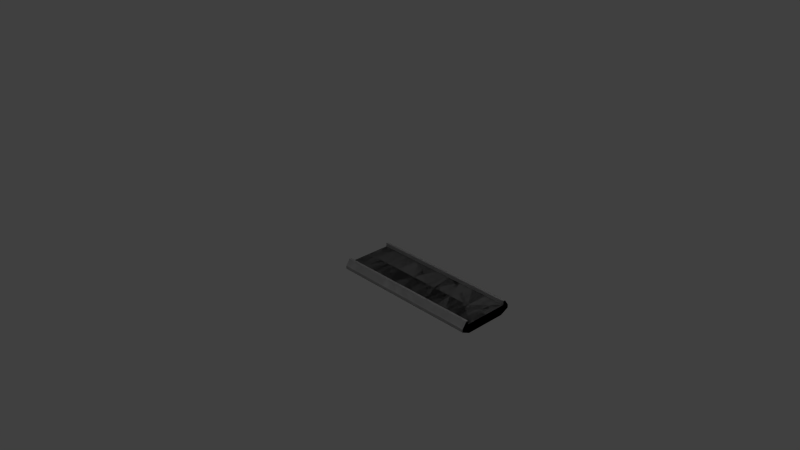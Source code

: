 # Source: road_str1.blend  (saved by Blender 2.76.0; exported with 4.5.12 LTS)
import bpy
from mathutils import Matrix  # noqa: F401  (used for matrix-valued properties, if any)

bpy.ops.wm.read_factory_settings(use_empty=True)
scene = bpy.context.scene
scene.name = 'Scene'

# ---- collections
col_collection_1 = bpy.data.collections.new('Collection 1'); scene.collection.children.link(col_collection_1)

# ---- materials (node trees are filled in below, after node groups)
mat_wall_material = bpy.data.materials.new('Wall Material')
mat_wall_material.alpha_threshold = 0.0
mat_wall_material.use_transparent_shadow = False
mat_wall_material.roughness = 0.5
mat_wall_material.line_color = (0.0, 0.0, 0.0, 1.0)
mat_road_material = bpy.data.materials.new('Road Material')
mat_road_material.alpha_threshold = 0.0
mat_road_material.use_transparent_shadow = False
mat_road_material.diffuse_color = (0.2251, 0.2251, 0.2251, 1.0)
mat_road_material.roughness = 0.5

# ---- material node trees

# ---- world
world_world = bpy.data.worlds.new('World'); scene.world = world_world
world_world.color = (0.05088, 0.05088, 0.05088)
world_world.use_sun_shadow = False
world_world.sun_shadow_jitter_overblur = 0.0
world_world.cycles.sampling_method = 'MANUAL'
world_world.cycles.sample_map_resolution = 256

# ---- cameras
cam_camera = bpy.data.cameras.new('Camera')
cam_camera.clip_end = 100.0
cam_camera.lens = 35.0
cam_camera.sensor_width = 32.0
cam_camera.sensor_height = 18.0
cam_camera.ortho_scale = 7.314
cam_camera.dof.focus_distance = 0.0
cam_camera.dof.aperture_fstop = 128.0

# ---- lights
light_lamp = bpy.data.lights.new('Lamp', 'POINT')
light_lamp.transmission_factor = 0.0
light_lamp.cutoff_distance = 30.0
light_lamp.energy = 100.0
light_lamp.shadow_buffer_clip_start = 1.001
light_lamp.shadow_soft_size = 0.1
light_lamp.shadow_maximum_resolution = 0.006
light_lamp.use_absolute_resolution = True
light_lamp.cycles.use_multiple_importance_sampling = False

# ---- meshes
me_cube = bpy.data.meshes.new('Cube')
me_cube.from_pydata([(0.0, -1.311e-08, -0.3), (0.0, 1.311e-08, 0.3), (0.0, 0.0, 0.0), (0.05, 1.311e-08, 0.3), (0.05, -1.311e-08, -0.3), (0.05, 0.0, 0.0), (0.1, 0.0, 0.0), (0.1, -1.311e-08, -0.3), (0.1, 1.311e-08, 0.3), (0.15, -1.311e-08, -0.3), (0.15, 1.311e-08, 0.3), (0.15, 0.0, 0.0), (0.2, 0.0, 0.0), (0.2, 1.311e-08, 0.3), (0.2, -1.311e-08, -0.3), (0.25, 0.0, 0.0), (0.25, -1.311e-08, -0.3), (0.25, 1.311e-08, 0.3), (0.3, 1.311e-08, 0.3), (0.3, -1.311e-08, -0.3), (0.3, 0.0, 0.0), (0.35, -1.311e-08, -0.3), (0.35, 1.311e-08, 0.3), (0.35, 0.0, 0.0), (0.4, -1.311e-08, -0.3), (0.4, 1.311e-08, 0.3), (0.4, 0.0, 0.0), (0.45, -1.311e-08, -0.3), (0.45, 1.311e-08, 0.3), (0.45, 0.0, 0.0), (0.5, 1.311e-08, 0.3), (0.5, -1.311e-08, -0.3), (0.5, 0.0, 0.0), (0.55, 0.0, 0.0), (0.55, -1.311e-08, -0.3), (0.55, 1.311e-08, 0.3), (0.6, -1.311e-08, -0.3), (0.6, 1.311e-08, 0.3), (0.6, 0.0, 0.0), (0.65, 0.0, 0.0), (0.65, -1.311e-08, -0.3), (0.65, 1.311e-08, 0.3), (0.7, 0.0, 0.0), (0.7, -1.311e-08, -0.3), (0.7, 1.311e-08, 0.3), (0.75, 0.0, 0.0), (0.75, 1.311e-08, 0.3), (0.75, -1.311e-08, -0.3), (0.8, 0.0, 0.0), (0.8, -1.311e-08, -0.3), (0.8, 1.311e-08, 0.3), (0.85, 1.311e-08, 0.3), (0.85, -1.311e-08, -0.3), (0.85, 0.0, 0.0), (0.9, 1.311e-08, 0.3), (0.9, -1.311e-08, -0.3), (0.9, 0.0, 0.0), (0.95, 0.0, 0.0), (0.95, -1.311e-08, -0.3), (0.95, 1.311e-08, 0.3), (1.0, 1.311e-08, 0.3), (1.0, -1.311e-08, -0.3), (1.0, 0.0, 0.0), (1.05, 0.0, 0.0), (1.05, 1.311e-08, 0.3), (1.05, -1.311e-08, -0.3), (1.1, -1.311e-08, -0.3), (1.1, 1.311e-08, 0.3), (1.1, 0.0, 0.0), (1.15, 1.311e-08, 0.3), (1.15, -1.311e-08, -0.3), (1.15, 0.0, 0.0), (1.2, 0.0, 0.0), (1.2, -1.311e-08, -0.3), (1.2, 1.311e-08, 0.3), (1.25, -1.311e-08, -0.3), (1.25, 1.311e-08, 0.3), (1.25, 0.0, 0.0), (1.3, 1.311e-08, 0.3), (1.3, -1.311e-08, -0.3), (1.3, 0.0, 0.0), (1.35, 1.311e-08, 0.3), (1.35, -1.311e-08, -0.3), (1.35, 0.0, 0.0), (1.4, 0.0, 0.0), (1.4, 1.311e-08, 0.3), (1.4, -1.311e-08, -0.3), (1.45, 0.0, 0.0), (1.45, -1.311e-08, -0.3), (1.45, 1.311e-08, 0.3), (1.5, -1.311e-08, -0.3), (1.5, 1.311e-08, 0.3), (1.5, 0.0, 0.0), (1.55, 0.0, 0.0), (1.55, 1.311e-08, 0.3), (1.55, -1.311e-08, -0.3), (1.6, 0.0, 0.0), (1.6, 1.311e-08, 0.3), (1.6, -1.311e-08, -0.3), (1.65, -1.311e-08, -0.3), (1.65, 1.311e-08, 0.3), (1.65, 0.0, 0.0), (1.7, 0.0, 0.0), (1.7, 1.311e-08, 0.3), (1.7, -1.311e-08, -0.3), (1.75, 1.311e-08, 0.3), (1.75, -1.311e-08, -0.3), (1.75, 0.0, 0.0), (1.8, 1.311e-08, 0.3), (1.8, -1.311e-08, -0.3), (1.8, 0.0, 0.0), (1.85, 1.311e-08, 0.3), (1.85, -1.311e-08, -0.3), (1.85, 0.0, 0.0), (1.9, 0.0, 0.0), (1.9, -1.311e-08, -0.3), (1.9, 1.311e-08, 0.3), (1.95, -1.311e-08, -0.3), (1.95, 1.311e-08, 0.3), (1.95, 0.0, 0.0), (2.0, 0.0, 0.0), (2.0, 1.311e-08, 0.3), (2.0, -1.311e-08, -0.3), (0.0, -0.1252, -0.2727), (0.0, -0.06982, -0.3862), (0.0, -0.02796, -0.3862), (0.0, 0.05, -0.33), (0.0, 0.05, -0.3), (0.0, -1.311e-08, -0.3), (0.0, -0.1252, 5.472e-09), (0.0, -0.1252, 0.2727), (0.0, -0.06982, 0.3862), (0.0, -0.02796, 0.3862), (0.0, 0.05, 0.33), (0.0, 0.05, 0.3), (0.0, 1.311e-08, 0.3), (0.0, 0.0, 0.0), (0.05, 1.311e-08, 0.3), (0.05, -0.02796, 0.3862), (0.05, -0.1252, 0.2727), (0.05, -0.1252, 5.472e-09), (0.05, -0.02796, -0.3862), (0.05, -0.1252, -0.2727), (0.05, -0.06982, -0.3862), (0.05, 0.05, -0.33), (0.05, 0.05, -0.3), (0.05, -1.311e-08, -0.3), (0.05, -0.06982, 0.3862), (0.05, 0.05, 0.33), (0.05, 0.05, 0.3), (0.1, 0.05, 0.33), (0.1, -0.06982, 0.3862), (0.1, -0.1252, 5.472e-09), (0.1, 0.05, -0.3), (0.1, -0.06982, -0.3862), (0.1, -0.1252, -0.2727), (0.1, -0.02796, -0.3862), (0.1, 0.05, -0.33), (0.1, -1.311e-08, -0.3), (0.1, -0.1252, 0.2727), (0.1, -0.02796, 0.3862), (0.1, 0.05, 0.3), (0.1, 1.311e-08, 0.3), (0.15, 0.05, 0.3), (0.15, -0.1252, 0.2727), (0.15, -0.1252, 5.472e-09), (0.15, -1.311e-08, -0.3), (0.15, 0.05, -0.33), (0.15, -0.06982, -0.3862), (0.15, -0.1252, -0.2727), (0.15, -0.02796, -0.3862), (0.15, 0.05, -0.3), (0.15, -0.06982, 0.3862), (0.15, -0.02796, 0.3862), (0.15, 0.05, 0.33), (0.15, 1.311e-08, 0.3), (0.2, 1.311e-08, 0.3), (0.2, -0.02796, 0.3862), (0.2, -0.06982, 0.3862), (0.2, -0.1252, 0.2727), (0.2, -1.311e-08, -0.3), (0.2, -0.06982, -0.3862), (0.2, -0.1252, -0.2727), (0.2, -0.02796, -0.3862), (0.2, 0.05, -0.33), (0.2, 0.05, -0.3), (0.2, -0.1252, 5.472e-09), (0.2, 0.05, 0.33), (0.2, 0.05, 0.3), (0.25, -0.02796, 0.3862), (0.25, -0.1252, 0.2727), (0.25, -0.1252, 5.472e-09), (0.25, -1.311e-08, -0.3), (0.25, 0.05, -0.3), (0.25, 0.05, -0.33), (0.25, -0.1252, -0.2727), (0.25, -0.06982, -0.3862), (0.25, -0.02796, -0.3862), (0.25, -0.06982, 0.3862), (0.25, 0.05, 0.33), (0.25, 0.05, 0.3), (0.25, 1.311e-08, 0.3), (0.3, 1.311e-08, 0.3), (0.3, 0.05, 0.3), (0.3, 0.05, 0.33), (0.3, -0.06982, 0.3862), (0.3, -0.1252, 0.2727), (0.3, -0.1252, 5.472e-09), (0.3, 0.05, -0.3), (0.3, -0.02796, -0.3862), (0.3, -0.1252, -0.2727), (0.3, -0.06982, -0.3862), (0.3, 0.05, -0.33), (0.3, -1.311e-08, -0.3), (0.3, -0.02796, 0.3862), (0.35, 0.05, 0.3), (0.35, 0.05, 0.33), (0.35, -0.06982, -0.3862), (0.35, -0.1252, -0.2727), (0.35, -0.02796, -0.3862), (0.35, 0.05, -0.33), (0.35, 0.05, -0.3), (0.35, -1.311e-08, -0.3), (0.35, -0.1252, 5.472e-09), (0.35, -0.1252, 0.2727), (0.35, -0.06982, 0.3862), (0.35, -0.02796, 0.3862), (0.35, 1.311e-08, 0.3), (0.4, -0.1252, 5.472e-09), (0.4, 0.05, -0.3), (0.4, 0.05, -0.33), (0.4, -0.06982, -0.3862), (0.4, -0.1252, -0.2727), (0.4, -0.02796, -0.3862), (0.4, -1.311e-08, -0.3), (0.4, -0.1252, 0.2727), (0.4, -0.06982, 0.3862), (0.4, -0.02796, 0.3862), (0.4, 0.05, 0.33), (0.4, 0.05, 0.3), (0.4, 1.311e-08, 0.3), (0.45, -0.02796, 0.3862), (0.45, -0.06982, 0.3862), (0.45, -0.1252, 0.2727), (0.45, -1.311e-08, -0.3), (0.45, 0.05, -0.33), (0.45, -0.02796, -0.3862), (0.45, -0.06982, -0.3862), (0.45, -0.1252, -0.2727), (0.45, 0.05, -0.3), (0.45, -0.1252, 5.472e-09), (0.45, 0.05, 0.33), (0.45, 0.05, 0.3), (0.45, 1.311e-08, 0.3), (0.5, 1.311e-08, 0.3), (0.5, 0.05, 0.33), (0.5, -0.1252, 0.2727), (0.5, -0.06982, -0.3862), (0.5, -0.1252, -0.2727), (0.5, -0.02796, -0.3862), (0.5, 0.05, -0.33), (0.5, 0.05, -0.3), (0.5, -1.311e-08, -0.3), (0.5, -0.1252, 5.472e-09), (0.5, -0.06982, 0.3862), (0.5, -0.02796, 0.3862), (0.5, 0.05, 0.3), (0.55, -0.1252, 0.2727), (0.55, 0.05, -0.3), (0.55, -0.02796, -0.3862), (0.55, -0.06982, -0.3862), (0.55, -0.1252, -0.2727), (0.55, 0.05, -0.33), (0.55, -1.311e-08, -0.3), (0.55, -0.1252, 5.472e-09), (0.55, -0.06982, 0.3862), (0.55, -0.02796, 0.3862), (0.55, 0.05, 0.33), (0.55, 0.05, 0.3), (0.55, 1.311e-08, 0.3), (0.6, 0.05, 0.33), (0.6, -0.1252, 0.2727), (0.6, -1.311e-08, -0.3), (0.6, -0.02796, -0.3862), (0.6, -0.06982, -0.3862), (0.6, -0.1252, -0.2727), (0.6, 0.05, -0.33), (0.6, 0.05, -0.3), (0.6, -0.1252, 5.472e-09), (0.6, -0.06982, 0.3862), (0.6, -0.02796, 0.3862), (0.6, 0.05, 0.3), (0.6, 1.311e-08, 0.3), (0.65, 0.05, 0.3), (0.65, 0.05, 0.33), (0.65, -0.06982, 0.3862), (0.65, -1.311e-08, -0.3), (0.65, 0.05, -0.3), (0.65, 0.05, -0.33), (0.65, -0.02796, -0.3862), (0.65, -0.1252, -0.2727), (0.65, -0.06982, -0.3862), (0.65, -0.1252, 5.472e-09), (0.65, -0.1252, 0.2727), (0.65, -0.02796, 0.3862), (0.65, 1.311e-08, 0.3), (0.7, 0.05, 0.3), (0.7, -0.02796, 0.3862), (0.7, -0.1252, 5.472e-09), (0.7, -0.1252, -0.2727), (0.7, -0.06982, -0.3862), (0.7, -0.02796, -0.3862), (0.7, 0.05, -0.33), (0.7, 0.05, -0.3), (0.7, -1.311e-08, -0.3), (0.7, -0.1252, 0.2727), (0.7, -0.06982, 0.3862), (0.7, 0.05, 0.33), (0.7, 1.311e-08, 0.3), (0.75, 1.311e-08, 0.3), (0.75, 0.05, 0.3), (0.75, 0.05, 0.33), (0.75, -0.02796, 0.3862), (0.75, -0.1252, 5.472e-09), (0.75, 0.05, -0.33), (0.75, -0.02796, -0.3862), (0.75, -0.1252, -0.2727), (0.75, -0.06982, -0.3862), (0.75, 0.05, -0.3), (0.75, -1.311e-08, -0.3), (0.75, -0.1252, 0.2727), (0.75, -0.06982, 0.3862), (0.8, 0.05, 0.33), (0.8, -0.1252, 5.472e-09), (0.8, 0.05, -0.3), (0.8, -0.02796, -0.3862), (0.8, -0.06982, -0.3862), (0.8, -0.1252, -0.2727), (0.8, 0.05, -0.33), (0.8, -1.311e-08, -0.3), (0.8, -0.1252, 0.2727), (0.8, -0.06982, 0.3862), (0.8, -0.02796, 0.3862), (0.8, 0.05, 0.3), (0.8, 1.311e-08, 0.3), (0.85, 1.311e-08, 0.3), (0.85, 0.05, 0.3), (0.85, -0.02796, 0.3862), (0.85, -0.06982, 0.3862), (0.85, 0.05, -0.3), (0.85, -0.06982, -0.3862), (0.85, -0.1252, -0.2727), (0.85, -0.02796, -0.3862), (0.85, 0.05, -0.33), (0.85, -1.311e-08, -0.3), (0.85, -0.1252, 5.472e-09), (0.85, -0.1252, 0.2727), (0.85, 0.05, 0.33), (0.9, 1.311e-08, 0.3), (0.9, 0.05, 0.3), (0.9, -0.02796, 0.3862), (0.9, -0.06982, 0.3862), (0.9, -0.1252, 0.2727), (0.9, -1.311e-08, -0.3), (0.9, 0.05, -0.3), (0.9, -0.02796, -0.3862), (0.9, -0.1252, -0.2727), (0.9, -0.06982, -0.3862), (0.9, 0.05, -0.33), (0.9, -0.1252, 5.472e-09), (0.9, 0.05, 0.33), (0.95, 0.05, 0.33), (0.95, -0.06982, 0.3862), (0.95, -0.1252, 5.472e-09), (0.95, 0.05, -0.33), (0.95, -0.02796, -0.3862), (0.95, -0.1252, -0.2727), (0.95, -0.06982, -0.3862), (0.95, 0.05, -0.3), (0.95, -1.311e-08, -0.3), (0.95, -0.1252, 0.2727), (0.95, -0.02796, 0.3862), (0.95, 0.05, 0.3), (0.95, 1.311e-08, 0.3), (1.0, 1.311e-08, 0.3), (1.0, 0.05, 0.3), (1.0, -0.1252, 5.472e-09), (1.0, 0.05, -0.3), (1.0, -0.02796, -0.3862), (1.0, -0.06982, -0.3862), (1.0, -0.1252, -0.2727), (1.0, 0.05, -0.33), (1.0, -1.311e-08, -0.3), (1.0, -0.1252, 0.2727), (1.0, -0.06982, 0.3862), (1.0, -0.02796, 0.3862), (1.0, 0.05, 0.33), (1.05, 1.311e-08, 0.3), (1.05, -0.06982, 0.3862), (1.05, -0.1252, 0.2727), (1.05, -0.1252, 5.472e-09), (1.05, -1.311e-08, -0.3), (1.05, -0.02796, -0.3862), (1.05, -0.06982, -0.3862), (1.05, -0.1252, -0.2727), (1.05, 0.05, -0.33), (1.05, 0.05, -0.3), (1.05, -0.02796, 0.3862), (1.05, 0.05, 0.33), (1.05, 0.05, 0.3), (1.1, 0.05, 0.3), (1.1, 0.05, 0.33), (1.1, -0.02796, 0.3862), (1.1, -0.1252, 0.2727), (1.1, -0.1252, -0.2727), (1.1, -0.06982, -0.3862), (1.1, -0.02796, -0.3862), (1.1, 0.05, -0.33), (1.1, 0.05, -0.3), (1.1, -1.311e-08, -0.3), (1.1, -0.1252, 5.472e-09), (1.1, -0.06982, 0.3862), (1.1, 1.311e-08, 0.3), (1.15, 1.311e-08, 0.3), (1.15, 0.05, 0.3), (1.15, 0.05, 0.33), (1.15, -0.06982, 0.3862), (1.15, -1.311e-08, -0.3), (1.15, 0.05, -0.3), (1.15, 0.05, -0.33), (1.15, -0.1252, -0.2727), (1.15, -0.06982, -0.3862), (1.15, -0.02796, -0.3862), (1.15, -0.1252, 5.472e-09), (1.15, -0.1252, 0.2727), (1.15, -0.02796, 0.3862), (1.2, -0.06982, 0.3862), (1.2, -0.1252, 5.472e-09), (1.2, -0.06982, -0.3862), (1.2, -0.1252, -0.2727), (1.2, -0.02796, -0.3862), (1.2, 0.05, -0.33), (1.2, 0.05, -0.3), (1.2, -1.311e-08, -0.3), (1.2, -0.1252, 0.2727), (1.2, -0.02796, 0.3862), (1.2, 0.05, 0.33), (1.2, 0.05, 0.3), (1.2, 1.311e-08, 0.3), (1.25, 0.05, -0.33), (1.25, -0.1252, -0.2727), (1.25, -0.06982, -0.3862), (1.25, -0.02796, -0.3862), (1.25, 0.05, -0.3), (1.25, -1.311e-08, -0.3), (1.25, -0.1252, 5.472e-09), (1.25, -0.1252, 0.2727), (1.25, -0.06982, 0.3862), (1.25, -0.02796, 0.3862), (1.25, 0.05, 0.33), (1.25, 0.05, 0.3), (1.25, 1.311e-08, 0.3), (1.3, 1.311e-08, 0.3), (1.3, 0.05, 0.3), (1.3, -0.1252, 0.2727), (1.3, -1.311e-08, -0.3), (1.3, 0.05, -0.33), (1.3, -0.06982, -0.3862), (1.3, -0.1252, -0.2727), (1.3, -0.02796, -0.3862), (1.3, 0.05, -0.3), (1.3, -0.1252, 5.472e-09), (1.3, -0.06982, 0.3862), (1.3, -0.02796, 0.3862), (1.3, 0.05, 0.33), (1.35, 1.311e-08, 0.3), (1.35, -0.02796, 0.3862), (1.35, -0.06982, 0.3862), (1.35, -1.311e-08, -0.3), (1.35, -0.1252, -0.2727), (1.35, -0.06982, -0.3862), (1.35, -0.02796, -0.3862), (1.35, 0.05, -0.33), (1.35, 0.05, -0.3), (1.35, -0.1252, 5.472e-09), (1.35, -0.1252, 0.2727), (1.35, 0.05, 0.33), (1.35, 0.05, 0.3), (1.4, 1.311e-08, 0.3), (1.4, 0.05, 0.33), (1.4, -0.06982, 0.3862), (1.4, -0.1252, 5.472e-09), (1.4, -1.311e-08, -0.3), (1.4, -0.06982, -0.3862), (1.4, -0.1252, -0.2727), (1.4, -0.02796, -0.3862), (1.4, 0.05, -0.33), (1.4, 0.05, -0.3), (1.4, -0.1252, 0.2727), (1.4, -0.02796, 0.3862), (1.4, 0.05, 0.3), (1.45, 0.05, 0.3), (1.45, -0.1252, 5.472e-09), (1.45, -1.311e-08, -0.3), (1.45, 0.05, -0.3), (1.45, -0.06982, -0.3862), (1.45, -0.1252, -0.2727), (1.45, -0.02796, -0.3862), (1.45, 0.05, -0.33), (1.45, -0.1252, 0.2727), (1.45, -0.06982, 0.3862), (1.45, -0.02796, 0.3862), (1.45, 0.05, 0.33), (1.45, 1.311e-08, 0.3), (1.5, 0.05, 0.3), (1.5, -0.02796, 0.3862), (1.5, -0.06982, 0.3862), (1.5, -1.311e-08, -0.3), (1.5, 0.05, -0.3), (1.5, 0.05, -0.33), (1.5, -0.06982, -0.3862), (1.5, -0.1252, -0.2727), (1.5, -0.02796, -0.3862), (1.5, -0.1252, 5.472e-09), (1.5, -0.1252, 0.2727), (1.5, 0.05, 0.33), (1.5, 1.311e-08, 0.3), (1.55, 1.311e-08, 0.3), (1.55, -0.06982, 0.3862), (1.55, -0.1252, 0.2727), (1.55, -0.1252, 5.472e-09), (1.55, -1.311e-08, -0.3), (1.55, 0.05, -0.3), (1.55, -0.02796, -0.3862), (1.55, -0.1252, -0.2727), (1.55, -0.06982, -0.3862), (1.55, 0.05, -0.33), (1.55, -0.02796, 0.3862), (1.55, 0.05, 0.33), (1.55, 0.05, 0.3), (1.6, 1.311e-08, 0.3), (1.6, 0.05, 0.33), (1.6, -0.02796, 0.3862), (1.6, -0.06982, 0.3862), (1.6, -0.1252, 0.2727), (1.6, 0.05, -0.3), (1.6, -0.1252, -0.2727), (1.6, -0.06982, -0.3862), (1.6, -0.02796, -0.3862), (1.6, 0.05, -0.33), (1.6, -1.311e-08, -0.3), (1.6, -0.1252, 5.472e-09), (1.6, 0.05, 0.3), (1.65, -0.02796, 0.3862), (1.65, -0.1252, 5.472e-09), (1.65, 0.05, -0.3), (1.65, -0.06982, -0.3862), (1.65, -0.1252, -0.2727), (1.65, -0.02796, -0.3862), (1.65, 0.05, -0.33), (1.65, -1.311e-08, -0.3), (1.65, -0.1252, 0.2727), (1.65, -0.06982, 0.3862), (1.65, 0.05, 0.33), (1.65, 0.05, 0.3), (1.65, 1.311e-08, 0.3), (1.7, 1.311e-08, 0.3), (1.7, 0.05, 0.3), (1.7, 0.05, 0.33), (1.7, -0.02796, 0.3862), (1.7, -0.06982, 0.3862), (1.7, -1.311e-08, -0.3), (1.7, 0.05, -0.3), (1.7, 0.05, -0.33), (1.7, -0.02796, -0.3862), (1.7, -0.1252, -0.2727), (1.7, -0.06982, -0.3862), (1.7, -0.1252, 5.472e-09), (1.7, -0.1252, 0.2727), (1.75, 1.311e-08, 0.3), (1.75, 0.05, 0.33), (1.75, -0.02796, 0.3862), (1.75, -0.06982, 0.3862), (1.75, 0.05, -0.3), (1.75, -0.02796, -0.3862), (1.75, -0.1252, -0.2727), (1.75, -0.06982, -0.3862), (1.75, 0.05, -0.33), (1.75, -1.311e-08, -0.3), (1.75, -0.1252, 5.472e-09), (1.75, -0.1252, 0.2727), (1.75, 0.05, 0.3), (1.8, 1.311e-08, 0.3), (1.8, 0.05, 0.3), (1.8, 0.05, 0.33), (1.8, -0.02796, 0.3862), (1.8, -0.06982, 0.3862), (1.8, -0.1252, 0.2727), (1.8, -1.311e-08, -0.3), (1.8, 0.05, -0.3), (1.8, -0.06982, -0.3862), (1.8, -0.1252, -0.2727), (1.8, -0.02796, -0.3862), (1.8, 0.05, -0.33), (1.8, -0.1252, 5.472e-09), (1.85, 1.311e-08, 0.3), (1.85, 0.05, 0.33), (1.85, -0.02796, 0.3862), (1.85, -1.311e-08, -0.3), (1.85, 0.05, -0.3), (1.85, 0.05, -0.33), (1.85, -0.02796, -0.3862), (1.85, -0.06982, -0.3862), (1.85, -0.1252, -0.2727), (1.85, -0.1252, 5.472e-09), (1.85, -0.1252, 0.2727), (1.85, -0.06982, 0.3862), (1.85, 0.05, 0.3), (1.9, 0.05, 0.3), (1.9, -1.311e-08, -0.3), (1.9, 0.05, -0.33), (1.9, -0.1252, -0.2727), (1.9, -0.06982, -0.3862), (1.9, -0.02796, -0.3862), (1.9, 0.05, -0.3), (1.9, -0.1252, 5.472e-09), (1.9, -0.1252, 0.2727), (1.9, -0.06982, 0.3862), (1.9, -0.02796, 0.3862), (1.9, 0.05, 0.33), (1.9, 1.311e-08, 0.3), (1.95, 0.05, 0.3), (1.95, 0.05, 0.33), (1.95, -0.1252, 0.2727), (1.95, -0.02796, -0.3862), (1.95, -0.1252, -0.2727), (1.95, -0.06982, -0.3862), (1.95, 0.05, -0.33), (1.95, 0.05, -0.3), (1.95, -1.311e-08, -0.3), (1.95, -0.1252, 5.472e-09), (1.95, -0.06982, 0.3862), (1.95, -0.02796, 0.3862), (1.95, 1.311e-08, 0.3), (2.0, 0.0, 0.0), (2.0, 1.311e-08, 0.3), (2.0, 0.05, 0.3), (2.0, 0.05, 0.33), (2.0, -0.02796, 0.3862), (2.0, -0.06982, 0.3862), (2.0, -0.1252, 0.2727), (2.0, -0.1252, 5.472e-09), (2.0, -1.311e-08, -0.3), (2.0, 0.05, -0.3), (2.0, 0.05, -0.33), (2.0, -0.02796, -0.3862), (2.0, -0.06982, -0.3862), (2.0, -0.1252, -0.2727)], [], [(2, 1, 3, 5), (2, 5, 4, 0), (5, 3, 8, 6), (5, 6, 7, 4), (6, 8, 10, 11), (6, 11, 9, 7), (11, 10, 13, 12), (11, 12, 14, 9), (12, 13, 17, 15), (12, 15, 16, 14), (15, 17, 18, 20), (15, 20, 19, 16), (20, 18, 22, 23), (20, 23, 21, 19), (23, 22, 25, 26), (23, 26, 24, 21), (26, 25, 28, 29), (26, 29, 27, 24), (29, 28, 30, 32), (29, 32, 31, 27), (32, 30, 35, 33), (32, 33, 34, 31), (33, 35, 37, 38), (33, 38, 36, 34), (38, 37, 41, 39), (38, 39, 40, 36), (39, 41, 44, 42), (39, 42, 43, 40), (42, 44, 46, 45), (42, 45, 47, 43), (45, 46, 50, 48), (45, 48, 49, 47), (48, 50, 51, 53), (48, 53, 52, 49), (53, 51, 54, 56), (53, 56, 55, 52), (56, 54, 59, 57), (56, 57, 58, 55), (57, 59, 60, 62), (57, 62, 61, 58), (62, 60, 64, 63), (62, 63, 65, 61), (63, 64, 67, 68), (63, 68, 66, 65), (68, 67, 69, 71), (68, 71, 70, 66), (71, 69, 74, 72), (71, 72, 73, 70), (72, 74, 76, 77), (72, 77, 75, 73), (77, 76, 78, 80), (77, 80, 79, 75), (80, 78, 81, 83), (80, 83, 82, 79), (83, 81, 85, 84), (83, 84, 86, 82), (84, 85, 89, 87), (84, 87, 88, 86), (87, 89, 91, 92), (87, 92, 90, 88), (92, 91, 94, 93), (92, 93, 95, 90), (93, 94, 97, 96), (93, 96, 98, 95), (96, 97, 100, 101), (96, 101, 99, 98), (101, 100, 103, 102), (101, 102, 104, 99), (102, 103, 105, 107), (102, 107, 106, 104), (107, 105, 108, 110), (107, 110, 109, 106), (110, 108, 111, 113), (110, 113, 112, 109), (113, 111, 116, 114), (113, 114, 115, 112), (114, 116, 118, 119), (114, 119, 117, 115), (119, 118, 121, 120), (119, 120, 122, 117), (126, 144, 141, 125), (128, 146, 145, 127), (134, 133, 148, 149), (127, 145, 144, 126), (133, 132, 138, 148), (135, 134, 149, 137), (130, 129, 140, 139), (132, 131, 147, 138), (123, 142, 140, 129), (125, 141, 143, 124), (131, 130, 139, 147), (124, 143, 142, 123), (144, 157, 156, 141), (146, 158, 153, 145), (149, 148, 150, 161), (145, 153, 157, 144), (148, 138, 160, 150), (137, 149, 161, 162), (139, 140, 152, 159), (138, 147, 151, 160), (142, 155, 152, 140), (141, 156, 154, 143), (147, 139, 159, 151), (143, 154, 155, 142), (157, 167, 170, 156), (158, 166, 171, 153), (161, 150, 174, 163), (153, 171, 167, 157), (150, 160, 173, 174), (162, 161, 163, 175), (159, 152, 165, 164), (160, 151, 172, 173), (155, 169, 165, 152), (156, 170, 168, 154), (151, 159, 164, 172), (154, 168, 169, 155), (167, 184, 183, 170), (166, 180, 185, 171), (163, 174, 187, 188), (171, 185, 184, 167), (174, 173, 177, 187), (175, 163, 188, 176), (164, 165, 186, 179), (173, 172, 178, 177), (169, 182, 186, 165), (170, 183, 181, 168), (172, 164, 179, 178), (168, 181, 182, 169), (184, 194, 197, 183), (180, 192, 193, 185), (188, 187, 199, 200), (185, 193, 194, 184), (187, 177, 189, 199), (176, 188, 200, 201), (179, 186, 191, 190), (177, 178, 198, 189), (182, 195, 191, 186), (183, 197, 196, 181), (178, 179, 190, 198), (181, 196, 195, 182), (194, 212, 209, 197), (192, 213, 208, 193), (200, 199, 204, 203), (193, 208, 212, 194), (199, 189, 214, 204), (201, 200, 203, 202), (190, 191, 207, 206), (189, 198, 205, 214), (195, 210, 207, 191), (197, 209, 211, 196), (198, 190, 206, 205), (196, 211, 210, 195), (212, 220, 219, 209), (213, 222, 221, 208), (203, 204, 216, 215), (208, 221, 220, 212), (204, 214, 226, 216), (202, 203, 215, 227), (206, 207, 223, 224), (214, 205, 225, 226), (210, 218, 223, 207), (209, 219, 217, 211), (205, 206, 224, 225), (211, 217, 218, 210), (220, 230, 233, 219), (222, 234, 229, 221), (215, 216, 238, 239), (221, 229, 230, 220), (216, 226, 237, 238), (227, 215, 239, 240), (224, 223, 228, 235), (226, 225, 236, 237), (218, 232, 228, 223), (219, 233, 231, 217), (225, 224, 235, 236), (217, 231, 232, 218), (230, 245, 246, 233), (234, 244, 249, 229), (239, 238, 251, 252), (229, 249, 245, 230), (238, 237, 241, 251), (240, 239, 252, 253), (235, 228, 250, 243), (237, 236, 242, 241), (232, 248, 250, 228), (233, 246, 247, 231), (236, 235, 243, 242), (231, 247, 248, 232), (245, 260, 259, 246), (244, 262, 261, 249), (252, 251, 255, 266), (249, 261, 260, 245), (251, 241, 265, 255), (253, 252, 266, 254), (243, 250, 263, 256), (241, 242, 264, 265), (248, 258, 263, 250), (246, 259, 257, 247), (242, 243, 256, 264), (247, 257, 258, 248), (260, 272, 269, 259), (262, 273, 268, 261), (266, 255, 277, 278), (261, 268, 272, 260), (255, 265, 276, 277), (254, 266, 278, 279), (256, 263, 274, 267), (265, 264, 275, 276), (258, 271, 274, 263), (259, 269, 270, 257), (264, 256, 267, 275), (257, 270, 271, 258), (272, 286, 283, 269), (273, 282, 287, 268), (278, 277, 280, 291), (268, 287, 286, 272), (277, 276, 290, 280), (279, 278, 291, 292), (267, 274, 288, 281), (276, 275, 289, 290), (271, 285, 288, 274), (269, 283, 284, 270), (275, 267, 281, 289), (270, 284, 285, 271), (286, 298, 299, 283), (282, 296, 297, 287), (291, 280, 294, 293), (287, 297, 298, 286), (280, 290, 304, 294), (292, 291, 293, 305), (281, 288, 302, 303), (290, 289, 295, 304), (285, 300, 302, 288), (283, 299, 301, 284), (289, 281, 303, 295), (284, 301, 300, 285), (298, 312, 311, 299), (296, 314, 313, 297), (293, 294, 317, 306), (297, 313, 312, 298), (294, 304, 307, 317), (305, 293, 306, 318), (303, 302, 308, 315), (304, 295, 316, 307), (300, 309, 308, 302), (299, 311, 310, 301), (295, 303, 315, 316), (301, 310, 309, 300), (312, 324, 325, 311), (314, 329, 328, 313), (306, 317, 321, 320), (313, 328, 324, 312), (317, 307, 322, 321), (318, 306, 320, 319), (315, 308, 323, 330), (307, 316, 331, 322), (309, 326, 323, 308), (311, 325, 327, 310), (316, 315, 330, 331), (310, 327, 326, 309), (324, 338, 335, 325), (329, 339, 334, 328), (320, 321, 332, 343), (328, 334, 338, 324), (321, 322, 342, 332), (319, 320, 343, 344), (330, 323, 333, 340), (322, 331, 341, 342), (326, 337, 333, 323), (325, 335, 336, 327), (331, 330, 340, 341), (327, 336, 337, 326), (338, 353, 352, 335), (339, 354, 349, 334), (343, 332, 357, 346), (334, 349, 353, 338), (332, 342, 347, 357), (344, 343, 346, 345), (340, 333, 355, 356), (342, 341, 348, 347), (337, 351, 355, 333), (335, 352, 350, 336), (341, 340, 356, 348), (336, 350, 351, 337), (353, 368, 365, 352), (354, 363, 364, 349), (346, 357, 370, 359), (349, 364, 368, 353), (357, 347, 360, 370), (345, 346, 359, 358), (356, 355, 369, 362), (347, 348, 361, 360), (351, 366, 369, 355), (352, 365, 367, 350), (348, 356, 362, 361), (350, 367, 366, 351), (368, 374, 375, 365), (363, 379, 378, 364), (359, 370, 371, 382), (364, 378, 374, 368), (370, 360, 381, 371), (358, 359, 382, 383), (362, 369, 373, 380), (360, 361, 372, 381), (366, 376, 373, 369), (365, 375, 377, 367), (361, 362, 380, 372), (367, 377, 376, 366), (374, 391, 388, 375), (379, 392, 387, 378), (382, 371, 396, 385), (378, 387, 391, 374), (371, 381, 395, 396), (383, 382, 385, 384), (380, 373, 386, 393), (381, 372, 394, 395), (376, 390, 386, 373), (375, 388, 389, 377), (372, 380, 393, 394), (377, 389, 390, 376), (391, 405, 402, 388), (392, 401, 406, 387), (385, 396, 408, 409), (387, 406, 405, 391), (396, 395, 407, 408), (384, 385, 409, 397), (393, 386, 400, 399), (395, 394, 398, 407), (390, 404, 400, 386), (388, 402, 403, 389), (394, 393, 399, 398), (389, 403, 404, 390), (405, 417, 416, 402), (401, 419, 418, 406), (409, 408, 411, 410), (406, 418, 417, 405), (408, 407, 412, 411), (397, 409, 410, 422), (399, 400, 420, 413), (407, 398, 421, 412), (404, 414, 420, 400), (402, 416, 415, 403), (398, 399, 413, 421), (403, 415, 414, 404), (417, 429, 432, 416), (419, 427, 428, 418), (410, 411, 425, 424), (418, 428, 429, 417), (411, 412, 435, 425), (422, 410, 424, 423), (413, 420, 433, 434), (412, 421, 426, 435), (414, 430, 433, 420), (416, 432, 431, 415), (421, 413, 434, 426), (415, 431, 430, 414), (429, 441, 440, 432), (427, 443, 442, 428), (424, 425, 446, 447), (428, 442, 441, 429), (425, 435, 445, 446), (423, 424, 447, 448), (434, 433, 437, 444), (435, 426, 436, 445), (430, 439, 437, 433), (432, 440, 438, 431), (426, 434, 444, 436), (431, 438, 439, 430), (441, 449, 452, 440), (443, 454, 453, 442), (447, 446, 459, 460), (442, 453, 449, 441), (446, 445, 458, 459), (448, 447, 460, 461), (444, 437, 455, 456), (445, 436, 457, 458), (439, 450, 455, 437), (440, 452, 451, 438), (436, 444, 456, 457), (438, 451, 450, 439), (449, 466, 469, 452), (454, 465, 470, 453), (460, 459, 474, 463), (453, 470, 466, 449), (459, 458, 473, 474), (461, 460, 463, 462), (456, 455, 471, 464), (458, 457, 472, 473), (450, 468, 471, 455), (452, 469, 467, 451), (457, 456, 464, 472), (451, 467, 468, 450), (466, 482, 481, 469), (465, 478, 483, 470), (463, 474, 486, 487), (470, 483, 482, 466), (474, 473, 476, 486), (462, 463, 487, 475), (464, 471, 484, 485), (473, 472, 477, 476), (468, 479, 484, 471), (469, 481, 480, 467), (472, 464, 485, 477), (467, 480, 479, 468), (482, 496, 495, 481), (478, 492, 497, 483), (487, 486, 489, 500), (483, 497, 496, 482), (486, 476, 499, 489), (475, 487, 500, 488), (485, 484, 491, 498), (476, 477, 490, 499), (479, 494, 491, 484), (481, 495, 493, 480), (477, 485, 498, 490), (480, 493, 494, 479), (496, 508, 507, 495), (492, 503, 504, 497), (500, 489, 512, 501), (497, 504, 508, 496), (489, 499, 511, 512), (488, 500, 501, 513), (498, 491, 502, 509), (499, 490, 510, 511), (494, 506, 502, 491), (495, 507, 505, 493), (490, 498, 509, 510), (493, 505, 506, 494), (508, 519, 522, 507), (503, 517, 518, 504), (501, 512, 525, 514), (504, 518, 519, 508), (512, 511, 515, 525), (513, 501, 514, 526), (509, 502, 523, 524), (511, 510, 516, 515), (506, 521, 523, 502), (507, 522, 520, 505), (510, 509, 524, 516), (505, 520, 521, 506), (519, 536, 533, 522), (517, 531, 532, 518), (514, 525, 538, 539), (518, 532, 536, 519), (525, 515, 537, 538), (526, 514, 539, 527), (524, 523, 530, 529), (515, 516, 528, 537), (521, 534, 530, 523), (522, 533, 535, 520), (516, 524, 529, 528), (520, 535, 534, 521), (536, 549, 548, 533), (531, 550, 545, 532), (539, 538, 541, 552), (532, 545, 549, 536), (538, 537, 542, 541), (527, 539, 552, 540), (529, 530, 551, 544), (537, 528, 543, 542), (534, 546, 551, 530), (533, 548, 547, 535), (528, 529, 544, 543), (535, 547, 546, 534), (549, 559, 558, 548), (550, 560, 555, 545), (552, 541, 563, 564), (545, 555, 559, 549), (541, 542, 553, 563), (540, 552, 564, 565), (544, 551, 554, 561), (542, 543, 562, 553), (546, 557, 554, 551), (548, 558, 556, 547), (543, 544, 561, 562), (547, 556, 557, 546), (559, 573, 574, 558), (560, 571, 572, 555), (564, 563, 568, 567), (555, 572, 573, 559), (563, 553, 569, 568), (565, 564, 567, 566), (561, 554, 577, 578), (553, 562, 570, 569), (557, 575, 577, 554), (558, 574, 576, 556), (562, 561, 578, 570), (556, 576, 575, 557), (573, 587, 584, 574), (571, 588, 583, 572), (567, 568, 580, 591), (572, 583, 587, 573), (568, 569, 581, 580), (566, 567, 591, 579), (578, 577, 589, 590), (569, 570, 582, 581), (575, 585, 589, 577), (574, 584, 586, 576), (570, 578, 590, 582), (576, 586, 585, 575), (587, 603, 602, 584), (588, 598, 599, 583), (591, 580, 594, 593), (583, 599, 603, 587), (580, 581, 595, 594), (579, 591, 593, 592), (590, 589, 604, 597), (581, 582, 596, 595), (585, 601, 604, 589), (584, 602, 600, 586), (582, 590, 597, 596), (586, 600, 601, 585), (603, 610, 611, 602), (598, 608, 609, 599), (593, 594, 606, 617), (599, 609, 610, 603), (594, 595, 607, 606), (592, 593, 617, 605), (597, 604, 614, 615), (595, 596, 616, 607), (601, 613, 614, 604), (602, 611, 612, 600), (596, 597, 615, 616), (600, 612, 613, 601), (610, 620, 623, 611), (608, 619, 624, 609), (617, 606, 629, 618), (609, 624, 620, 610), (606, 607, 628, 629), (605, 617, 618, 630), (615, 614, 625, 626), (607, 616, 627, 628), (613, 621, 625, 614), (611, 623, 622, 612), (616, 615, 626, 627), (612, 622, 621, 613), (620, 637, 634, 623), (619, 639, 638, 624), (618, 629, 632, 631), (624, 638, 637, 620), (629, 628, 642, 632), (630, 618, 631, 643), (626, 625, 640, 633), (628, 627, 641, 642), (621, 635, 640, 625), (623, 634, 636, 622), (627, 626, 633, 641), (622, 636, 635, 621), (637, 654, 655, 634), (639, 652, 653, 638), (631, 632, 647, 646), (638, 653, 654, 637), (632, 642, 648, 647), (643, 631, 646, 645), (633, 640, 651, 650), (642, 641, 649, 648), (635, 657, 651, 640), (634, 655, 656, 636), (641, 633, 650, 649), (636, 656, 657, 635), (129, 130, 131, 132, 133, 134, 135, 136, 128, 127, 126, 125, 124, 123), (645, 646, 647, 648, 649, 650, 651, 657, 656, 655, 654, 653, 652, 644)])
me_cube.polygons.foreach_set('material_index', [1, 1, 1, 1, 1, 1, 1, 1, 1, 1, 1, 1, 1, 1, 1, 1, 1, 1, 1, 1, 1, 1, 1, 1, 1, 1, 1, 1, 1, 1, 1, 1, 1, 1, 1, 1, 1, 1, 1, 1, 1, 1, 1, 1, 1, 1, 1, 1, 1, 1, 1, 1, 1, 1, 1, 1, 1, 1, 1, 1, 1, 1, 1, 1, 1, 1, 1, 1, 1, 1, 1, 1, 1, 1, 1, 1, 1, 1, 1, 1, 0, 0, 0, 0, 0, 0, 0, 0, 0, 0, 0, 0, 0, 0, 0, 0, 0, 0, 0, 0, 0, 0, 0, 0, 0, 0, 0, 0, 0, 0, 0, 0, 0, 0, 0, 0, 0, 0, 0, 0, 0, 0, 0, 0, 0, 0, 0, 0, 0, 0, 0, 0, 0, 0, 0, 0, 0, 0, 0, 0, 0, 0, 0, 0, 0, 0, 0, 0, 0, 0, 0, 0, 0, 0, 0, 0, 0, 0, 0, 0, 0, 0, 0, 0, 0, 0, 0, 0, 0, 0, 0, 0, 0, 0, 0, 0, 0, 0, 0, 0, 0, 0, 0, 0, 0, 0, 0, 0, 0, 0, 0, 0, 0, 0, 0, 0, 0, 0, 0, 0, 0, 0, 0, 0, 0, 0, 0, 0, 0, 0, 0, 0, 0, 0, 0, 0, 0, 0, 0, 0, 0, 0, 0, 0, 0, 0, 0, 0, 0, 0, 0, 0, 0, 0, 0, 0, 0, 0, 0, 0, 0, 0, 0, 0, 0, 0, 0, 0, 0, 0, 0, 0, 0, 0, 0, 0, 0, 0, 0, 0, 0, 0, 0, 0, 0, 0, 0, 0, 0, 0, 0, 0, 0, 0, 0, 0, 0, 0, 0, 0, 0, 0, 0, 0, 0, 0, 0, 0, 0, 0, 0, 0, 0, 0, 0, 0, 0, 0, 0, 0, 0, 0, 0, 0, 0, 0, 0, 0, 0, 0, 0, 0, 0, 0, 0, 0, 0, 0, 0, 0, 0, 0, 0, 0, 0, 0, 0, 0, 0, 0, 0, 0, 0, 0, 0, 0, 0, 0, 0, 0, 0, 0, 0, 0, 0, 0, 0, 0, 0, 0, 0, 0, 0, 0, 0, 0, 0, 0, 0, 0, 0, 0, 0, 0, 0, 0, 0, 0, 0, 0, 0, 0, 0, 0, 0, 0, 0, 0, 0, 0, 0, 0, 0, 0, 0, 0, 0, 0, 0, 0, 0, 0, 0, 0, 0, 0, 0, 0, 0, 0, 0, 0, 0, 0, 0, 0, 0, 0, 0, 0, 0, 0, 0, 0, 0, 0, 0, 0, 0, 0, 0, 0, 0, 0, 0, 0, 0, 0, 0, 0, 0, 0, 0, 0, 0, 0, 0, 0, 0, 0, 0, 0, 0, 0, 0, 0, 0, 0, 0, 0, 0, 0, 0, 0, 0, 0, 0, 0, 0, 0, 0, 0, 0, 0, 0, 0, 0, 0, 0, 0, 0, 0, 0, 0, 0, 0, 0, 0, 0, 0, 0, 0, 0, 0, 0, 0, 0, 0, 0, 0, 0, 0, 0, 0, 0, 0, 0, 0, 0, 0, 0, 0, 0, 0, 0, 0, 0, 0, 0, 0, 0, 0, 0, 0, 0, 0, 0, 0, 0, 0, 0, 0, 0, 0, 0, 0, 0, 0, 0, 0, 0, 0, 0, 0, 0, 0, 0, 0, 0, 0, 0, 0, 0, 0, 0, 0, 0, 0, 0, 0, 0, 0, 0, 0, 0, 0, 0, 0, 0, 0, 0, 0])
_uv = me_cube.uv_layers.new(name='UVMap')
_uv.uv.foreach_set('vector', [0.5, 1.0, 5.464e-07, 1.0, 5.464e-07, 0.975, 0.5, 0.975, 0.5, 1.0, 0.5, 0.975, 1.0, 0.975, 1.0, 1.0, 0.5, 0.975, 5.464e-07, 0.975, 5.464e-07, 0.95, 0.5, 0.95, 0.5, 0.975, 0.5, 0.95, 1.0, 0.95, 1.0, 0.975, 0.5, 0.95, 5.464e-07, 0.95, 5.464e-07, 0.925, 0.5, 0.925, 0.5, 0.95, 0.5, 0.925, 1.0, 0.925, 1.0, 0.95, 0.5, 0.925, 5.464e-07, 0.925, 4.967e-07, 0.9, 0.5, 0.9, 0.5, 0.925, 0.5, 0.9, 1.0, 0.9, 1.0, 0.925, 0.5, 0.9, 4.967e-07, 0.9, 4.967e-07, 0.875, 0.5, 0.875, 0.5, 0.9, 0.5, 0.875, 1.0, 0.875, 1.0, 0.9, 0.5, 0.875, 4.967e-07, 0.875, 4.967e-07, 0.85, 0.5, 0.85, 0.5, 0.875, 0.5, 0.85, 1.0, 0.85, 1.0, 0.875, 0.5, 0.85, 4.967e-07, 0.85, 4.47e-07, 0.825, 0.5, 0.825, 0.5, 0.85, 0.5, 0.825, 1.0, 0.825, 1.0, 0.85, 0.5, 0.825, 4.47e-07, 0.825, 4.47e-07, 0.8, 0.5, 0.8, 0.5, 0.825, 0.5, 0.8, 1.0, 0.8, 1.0, 0.825, 0.5, 0.8, 4.47e-07, 0.8, 3.974e-07, 0.775, 0.5, 0.775, 0.5, 0.8, 0.5, 0.775, 1.0, 0.775, 1.0, 0.8, 0.5, 0.775, 3.974e-07, 0.775, 3.974e-07, 0.75, 0.5, 0.75, 0.5, 0.775, 0.5, 0.75, 1.0, 0.75, 1.0, 0.775, 0.5, 0.75, 3.974e-07, 0.75, 3.974e-07, 0.725, 0.5, 0.725, 0.5, 0.75, 0.5, 0.725, 1.0, 0.725, 1.0, 0.75, 0.5, 0.725, 3.974e-07, 0.725, 3.477e-07, 0.7, 0.5, 0.7, 0.5, 0.725, 0.5, 0.7, 1.0, 0.7, 1.0, 0.725, 0.5, 0.7, 3.477e-07, 0.7, 3.477e-07, 0.675, 0.5, 0.675, 0.5, 0.7, 0.5, 0.675, 1.0, 0.675, 1.0, 0.7, 0.5, 0.675, 3.477e-07, 0.675, 3.477e-07, 0.65, 0.5, 0.65, 0.5, 0.675, 0.5, 0.65, 1.0, 0.65, 1.0, 0.675, 0.5, 0.65, 3.477e-07, 0.65, 3.477e-07, 0.625, 0.5, 0.625, 0.5, 0.65, 0.5, 0.625, 1.0, 0.625, 1.0, 0.65, 0.5, 0.625, 3.477e-07, 0.625, 3.477e-07, 0.6, 0.5, 0.6, 0.5, 0.625, 0.5, 0.6, 1.0, 0.6, 1.0, 0.625, 0.5, 0.6, 3.477e-07, 0.6, 3.477e-07, 0.575, 0.5, 0.575, 0.5, 0.6, 0.5, 0.575, 1.0, 0.575, 1.0, 0.6, 0.5, 0.575, 3.477e-07, 0.575, 3.477e-07, 0.55, 0.5, 0.55, 0.5, 0.575, 0.5, 0.55, 1.0, 0.55, 1.0, 0.575, 0.5, 0.55, 3.477e-07, 0.55, 3.477e-07, 0.525, 0.5, 0.525, 0.5, 0.55, 0.5, 0.525, 1.0, 0.525, 1.0, 0.55, 0.5, 0.525, 3.477e-07, 0.525, 2.98e-07, 0.5, 0.5, 0.5, 0.5, 0.525, 0.5, 0.5, 1.0, 0.5, 1.0, 0.525, 0.5, 0.5, 2.98e-07, 0.5, 1.987e-07, 0.475, 0.5, 0.475, 0.5, 0.5, 0.5, 0.475, 1.0, 0.475, 1.0, 0.5, 0.5, 0.475, 1.987e-07, 0.475, 1.987e-07, 0.45, 0.5, 0.45, 0.5, 0.475, 0.5, 0.45, 1.0, 0.45, 1.0, 0.475, 0.5, 0.45, 1.987e-07, 0.45, 1.987e-07, 0.425, 0.5, 0.425, 0.5, 0.45, 0.5, 0.425, 1.0, 0.425, 1.0, 0.45, 0.5, 0.425, 1.987e-07, 0.425, 1.987e-07, 0.4, 0.5, 0.4, 0.5, 0.425, 0.5, 0.4, 1.0, 0.4, 1.0, 0.425, 0.5, 0.4, 1.987e-07, 0.4, 1.987e-07, 0.375, 0.5, 0.375, 0.5, 0.4, 0.5, 0.375, 1.0, 0.375, 1.0, 0.4, 0.5, 0.375, 1.987e-07, 0.375, 1.987e-07, 0.35, 0.5, 0.35, 0.5, 0.375, 0.5, 0.35, 1.0, 0.35, 1.0, 0.375, 0.5, 0.35, 1.987e-07, 0.35, 1.987e-07, 0.325, 0.5, 0.325, 0.5, 0.35, 0.5, 0.325, 1.0, 0.325, 1.0, 0.35, 0.5, 0.325, 1.987e-07, 0.325, 1.49e-07, 0.3, 0.5, 0.3, 0.5, 0.325, 0.5, 0.3, 1.0, 0.3, 1.0, 0.325, 0.5, 0.3, 1.49e-07, 0.3, 1.49e-07, 0.275, 0.5, 0.275, 0.5, 0.3, 0.5, 0.275, 1.0, 0.275, 1.0, 0.3, 0.5, 0.275, 1.49e-07, 0.275, 1.49e-07, 0.25, 0.5, 0.25, 0.5, 0.275, 0.5, 0.25, 1.0, 0.25, 1.0, 0.275, 0.5, 0.25, 1.49e-07, 0.25, 1.49e-07, 0.225, 0.5, 0.225, 0.5, 0.25, 0.5, 0.225, 1.0, 0.225, 1.0, 0.25, 0.5, 0.225, 1.49e-07, 0.225, 1.49e-07, 0.2, 0.5, 0.2, 0.5, 0.225, 0.5, 0.2, 1.0, 0.2, 1.0, 0.225, 0.5, 0.2, 1.49e-07, 0.2, 1.49e-07, 0.175, 0.5, 0.175, 0.5, 0.2, 0.5, 0.175, 1.0, 0.175, 1.0, 0.2, 0.5, 0.175, 1.49e-07, 0.175, 1.49e-07, 0.15, 0.5, 0.15, 0.5, 0.175, 0.5, 0.15, 1.0, 0.15, 1.0, 0.175, 0.5, 0.15, 1.49e-07, 0.15, 9.934e-08, 0.125, 0.5, 0.125, 0.5, 0.15, 0.5, 0.125, 1.0, 0.125, 1.0, 0.15, 0.5, 0.125, 9.934e-08, 0.125, 4.967e-08, 0.1, 0.5, 0.1, 0.5, 0.125, 0.5, 0.1, 1.0, 0.1, 1.0, 0.125, 0.5, 0.1, 4.967e-08, 0.1, 4.967e-08, 0.075, 0.5, 0.075, 0.5, 0.1, 0.5, 0.075, 1.0, 0.075, 1.0, 0.1, 0.5, 0.075, 4.967e-08, 0.075, 0.0, 0.05, 0.5, 0.05, 0.5, 0.075, 0.5, 0.05, 1.0, 0.05, 1.0, 0.075, 0.5, 0.05, 0.0, 0.05, 0.0, 0.025, 0.5, 0.025, 0.5, 0.05, 0.5, 0.025, 1.0, 0.025, 1.0, 0.05, 0.5, 0.025, 0.0, 0.025, 0.0, 0.0, 0.5, 0.0, 0.5, 0.025, 0.5, 0.0, 1.0, 0.0, 1.0, 0.025, 0.586, 1.0, 0.586, 0.975, 0.6373, 0.975, 0.6373, 1.0, 0.8949, 1.0, 0.8949, 0.975, 0.9277, 0.975, 0.9277, 1.0, 0.9803, 1.0, 0.9606, 1.0, 0.9606, 0.975, 0.9803, 0.975, 1.0, 0.0, 1.0, 0.025, 0.9803, 0.025, 0.9803, 1.789e-10, 0.586, 1.0, 0.5348, 1.0, 0.5348, 0.975, 0.586, 0.975, 0.9606, 1.0, 0.9277, 1.0, 0.9277, 0.975, 0.9606, 0.975, 0.4328, 1.0, 0.2537, 1.0, 0.2537, 0.975, 0.4328, 0.975, 0.5348, 1.0, 0.5073, 1.0, 0.5073, 0.975, 0.5348, 0.975, 0.07452, 1.0, 0.07452, 0.975, 0.2537, 0.975, 0.2537, 1.0, 0.6373, 1.0, 0.6373, 0.975, 0.6647, 0.975, 0.6647, 1.0, 0.5073, 1.0, 0.4328, 1.0, 0.4328, 0.975, 0.5073, 0.975, 2.153e-07, 1.0, 2.153e-07, 0.975, 0.07452, 0.975, 0.07452, 1.0, 0.586, 0.975, 0.586, 0.95, 0.6373, 0.95, 0.6373, 0.975, 0.8949, 0.975, 0.8949, 0.95, 0.9277, 0.95, 0.9277, 0.975, 0.9803, 0.975, 0.9606, 0.975, 0.9606, 0.95, 0.9803, 0.95, 1.0, 0.025, 1.0, 0.05, 0.9803, 0.05, 0.9803, 0.025, 0.586, 0.975, 0.5348, 0.975, 0.5348, 0.95, 0.586, 0.95, 0.9606, 0.975, 0.9277, 0.975, 0.9277, 0.95, 0.9606, 0.95, 0.4328, 0.975, 0.2537, 0.975, 0.2537, 0.95, 0.4328, 0.95, 0.5348, 0.975, 0.5073, 0.975, 0.5073, 0.95, 0.5348, 0.95, 0.07452, 0.975, 0.07452, 0.95, 0.2537, 0.95, 0.2537, 0.975, 0.6373, 0.975, 0.6373, 0.95, 0.6647, 0.95, 0.6647, 0.975, 0.5073, 0.975, 0.4328, 0.975, 0.4328, 0.95, 0.5073, 0.95, 2.153e-07, 0.975, 2.153e-07, 0.95, 0.07452, 0.95, 0.07452, 0.975, 0.586, 0.95, 0.586, 0.925, 0.6373, 0.925, 0.6373, 0.95, 0.8949, 0.95, 0.8949, 0.925, 0.9277, 0.925, 0.9277, 0.95, 0.9803, 0.95, 0.9606, 0.95, 0.9606, 0.925, 0.9803, 0.925, 1.0, 0.05, 1.0, 0.075, 0.9803, 0.075, 0.9803, 0.05, 0.586, 0.95, 0.5348, 0.95, 0.5348, 0.925, 0.586, 0.925, 0.9606, 0.95, 0.9277, 0.95, 0.9277, 0.925, 0.9606, 0.925, 0.4328, 0.95, 0.2537, 0.95, 0.2537, 0.925, 0.4328, 0.925, 0.5348, 0.95, 0.5073, 0.95, 0.5073, 0.925, 0.5348, 0.925, 0.07452, 0.95, 0.07452, 0.925, 0.2537, 0.925, 0.2537, 0.95, 0.6373, 0.95, 0.6373, 0.925, 0.6647, 0.925, 0.6647, 0.95, 0.5073, 0.95, 0.4328, 0.95, 0.4328, 0.925, 0.5073, 0.925, 2.153e-07, 0.95, 2.153e-07, 0.925, 0.07452, 0.925, 0.07452, 0.95, 0.586, 0.925, 0.586, 0.9, 0.6373, 0.9, 0.6373, 0.925, 0.8949, 0.925, 0.8949, 0.9, 0.9277, 0.9, 0.9277, 0.925, 0.9803, 0.925, 0.9606, 0.925, 0.9606, 0.9, 0.9803, 0.9, 1.0, 0.075, 1.0, 0.1, 0.9803, 0.1, 0.9803, 0.075, 0.586, 0.925, 0.5348, 0.925, 0.5348, 0.9, 0.586, 0.9, 0.9606, 0.925, 0.9277, 0.925, 0.9277, 0.9, 0.9606, 0.9, 0.4328, 0.925, 0.2537, 0.925, 0.2537, 0.9, 0.4328, 0.9, 0.5348, 0.925, 0.5073, 0.925, 0.5073, 0.9, 0.5348, 0.9, 0.07452, 0.925, 0.07452, 0.9, 0.2537, 0.9, 0.2537, 0.925, 0.6373, 0.925, 0.6373, 0.9, 0.6647, 0.9, 0.6647, 0.925, 0.5073, 0.925, 0.4328, 0.925, 0.4328, 0.9, 0.5073, 0.9, 2.153e-07, 0.925, 1.762e-07, 0.9, 0.07452, 0.9, 0.07452, 0.925, 0.586, 0.9, 0.586, 0.875, 0.6373, 0.875, 0.6373, 0.9, 0.8949, 0.9, 0.8949, 0.875, 0.9277, 0.875, 0.9277, 0.9, 0.9803, 0.9, 0.9606, 0.9, 0.9606, 0.875, 0.9803, 0.875, 1.0, 0.1, 1.0, 0.125, 0.9803, 0.125, 0.9803, 0.1, 0.586, 0.9, 0.5348, 0.9, 0.5348, 0.875, 0.586, 0.875, 0.9606, 0.9, 0.9277, 0.9, 0.9277, 0.875, 0.9606, 0.875, 0.4328, 0.9, 0.2537, 0.9, 0.2537, 0.875, 0.4328, 0.875, 0.5348, 0.9, 0.5073, 0.9, 0.5073, 0.875, 0.5348, 0.875, 0.07452, 0.9, 0.07452, 0.875, 0.2537, 0.875, 0.2537, 0.9, 0.6373, 0.9, 0.6373, 0.875, 0.6647, 0.875, 0.6647, 0.9, 0.5073, 0.9, 0.4328, 0.9, 0.4328, 0.875, 0.5073, 0.875, 1.762e-07, 0.9, 1.762e-07, 0.875, 0.07452, 0.875, 0.07452, 0.9, 0.586, 0.875, 0.586, 0.85, 0.6373, 0.85, 0.6373, 0.875, 0.8949, 0.875, 0.8949, 0.85, 0.9277, 0.85, 0.9277, 0.875, 0.9803, 0.875, 0.9606, 0.875, 0.9606, 0.85, 0.9803, 0.85, 1.0, 0.125, 1.0, 0.15, 0.9803, 0.15, 0.9803, 0.125, 0.586, 0.875, 0.5348, 0.875, 0.5348, 0.85, 0.586, 0.85, 0.9606, 0.875, 0.9277, 0.875, 0.9277, 0.85, 0.9606, 0.85, 0.4328, 0.875, 0.2537, 0.875, 0.2537, 0.85, 0.4328, 0.85, 0.5348, 0.875, 0.5073, 0.875, 0.5073, 0.85, 0.5348, 0.85, 0.07452, 0.875, 0.07452, 0.85, 0.2537, 0.85, 0.2537, 0.875, 0.6373, 0.875, 0.6373, 0.85, 0.6647, 0.85, 0.6647, 0.875, 0.5073, 0.875, 0.4328, 0.875, 0.4328, 0.85, 0.5073, 0.85, 1.762e-07, 0.875, 1.762e-07, 0.85, 0.07452, 0.85, 0.07452, 0.875, 0.586, 0.85, 0.586, 0.825, 0.6373, 0.825, 0.6373, 0.85, 0.8949, 0.85, 0.8949, 0.825, 0.9277, 0.825, 0.9277, 0.85, 0.9803, 0.85, 0.9606, 0.85, 0.9606, 0.825, 0.9803, 0.825, 1.0, 0.15, 1.0, 0.175, 0.9803, 0.175, 0.9803, 0.15, 0.586, 0.85, 0.5348, 0.85, 0.5348, 0.825, 0.586, 0.825, 0.9606, 0.85, 0.9277, 0.85, 0.9277, 0.825, 0.9606, 0.825, 0.4328, 0.85, 0.2537, 0.85, 0.2537, 0.825, 0.4328, 0.825, 0.5348, 0.85, 0.5073, 0.85, 0.5073, 0.825, 0.5348, 0.825, 0.07452, 0.85, 0.07452, 0.825, 0.2537, 0.825, 0.2537, 0.85, 0.6373, 0.85, 0.6373, 0.825, 0.6647, 0.825, 0.6647, 0.85, 0.5073, 0.85, 0.4328, 0.85, 0.4328, 0.825, 0.5073, 0.825, 1.762e-07, 0.85, 1.762e-07, 0.825, 0.07452, 0.825, 0.07452, 0.85, 0.586, 0.825, 0.586, 0.8, 0.6373, 0.8, 0.6373, 0.825, 0.8949, 0.825, 0.8949, 0.8, 0.9277, 0.8, 0.9277, 0.825, 0.9803, 0.825, 0.9606, 0.825, 0.9606, 0.8, 0.9803, 0.8, 1.0, 0.175, 1.0, 0.2, 0.9803, 0.2, 0.9803, 0.175, 0.586, 0.825, 0.5348, 0.825, 0.5348, 0.8, 0.586, 0.8, 0.9606, 0.825, 0.9277, 0.825, 0.9277, 0.8, 0.9606, 0.8, 0.4328, 0.825, 0.2537, 0.825, 0.2537, 0.8, 0.4328, 0.8, 0.5348, 0.825, 0.5073, 0.825, 0.5073, 0.8, 0.5348, 0.8, 0.07452, 0.825, 0.07452, 0.8, 0.2537, 0.8, 0.2537, 0.825, 0.6373, 0.825, 0.6373, 0.8, 0.6647, 0.8, 0.6647, 0.825, 0.5073, 0.825, 0.4328, 0.825, 0.4328, 0.8, 0.5073, 0.8, 1.762e-07, 0.825, 1.762e-07, 0.8, 0.07452, 0.8, 0.07452, 0.825, 0.586, 0.8, 0.586, 0.775, 0.6373, 0.775, 0.6373, 0.8, 0.8949, 0.8, 0.8949, 0.775, 0.9277, 0.775, 0.9277, 0.8, 0.9803, 0.8, 0.9606, 0.8, 0.9606, 0.775, 0.9803, 0.775, 1.0, 0.2, 1.0, 0.225, 0.9803, 0.225, 0.9803, 0.2, 0.586, 0.8, 0.5348, 0.8, 0.5348, 0.775, 0.586, 0.775, 0.9606, 0.8, 0.9277, 0.8, 0.9277, 0.775, 0.9606, 0.775, 0.4328, 0.8, 0.2537, 0.8, 0.2537, 0.775, 0.4328, 0.775, 0.5348, 0.8, 0.5073, 0.8, 0.5073, 0.775, 0.5348, 0.775, 0.07452, 0.8, 0.07452, 0.775, 0.2537, 0.775, 0.2537, 0.8, 0.6373, 0.8, 0.6373, 0.775, 0.6647, 0.775, 0.6647, 0.8, 0.5073, 0.8, 0.4328, 0.8, 0.4328, 0.775, 0.5073, 0.775, 1.762e-07, 0.8, 1.762e-07, 0.775, 0.07452, 0.775, 0.07452, 0.8, 0.586, 0.775, 0.586, 0.75, 0.6373, 0.75, 0.6373, 0.775, 0.8949, 0.775, 0.8949, 0.75, 0.9277, 0.75, 0.9277, 0.775, 0.9803, 0.775, 0.9606, 0.775, 0.9606, 0.75, 0.9803, 0.75, 1.0, 0.225, 1.0, 0.25, 0.9803, 0.25, 0.9803, 0.225, 0.586, 0.775, 0.5348, 0.775, 0.5348, 0.75, 0.586, 0.75, 0.9606, 0.775, 0.9277, 0.775, 0.9277, 0.75, 0.9606, 0.75, 0.4328, 0.775, 0.2537, 0.775, 0.2537, 0.75, 0.4328, 0.75, 0.5348, 0.775, 0.5073, 0.775, 0.5073, 0.75, 0.5348, 0.75, 0.07452, 0.775, 0.07452, 0.75, 0.2537, 0.75, 0.2537, 0.775, 0.6373, 0.775, 0.6373, 0.75, 0.6647, 0.75, 0.6647, 0.775, 0.5073, 0.775, 0.4328, 0.775, 0.4328, 0.75, 0.5073, 0.75, 1.762e-07, 0.775, 1.762e-07, 0.75, 0.07452, 0.75, 0.07452, 0.775, 0.586, 0.75, 0.586, 0.725, 0.6373, 0.725, 0.6373, 0.75, 0.8949, 0.75, 0.8949, 0.725, 0.9277, 0.725, 0.9277, 0.75, 0.9803, 0.75, 0.9606, 0.75, 0.9606, 0.725, 0.9803, 0.725, 1.0, 0.25, 1.0, 0.275, 0.9803, 0.275, 0.9803, 0.25, 0.586, 0.75, 0.5348, 0.75, 0.5348, 0.725, 0.586, 0.725, 0.9606, 0.75, 0.9277, 0.75, 0.9277, 0.725, 0.9606, 0.725, 0.4328, 0.75, 0.2537, 0.75, 0.2537, 0.725, 0.4328, 0.725, 0.5348, 0.75, 0.5073, 0.75, 0.5073, 0.725, 0.5348, 0.725, 0.07452, 0.75, 0.07452, 0.725, 0.2537, 0.725, 0.2537, 0.75, 0.6373, 0.75, 0.6373, 0.725, 0.6647, 0.725, 0.6647, 0.75, 0.5073, 0.75, 0.4328, 0.75, 0.4328, 0.725, 0.5073, 0.725, 1.762e-07, 0.75, 1.566e-07, 0.725, 0.07452, 0.725, 0.07452, 0.75, 0.586, 0.725, 0.586, 0.7, 0.6373, 0.7, 0.6373, 0.725, 0.8949, 0.725, 0.8949, 0.7, 0.9277, 0.7, 0.9277, 0.725, 0.9803, 0.725, 0.9606, 0.725, 0.9606, 0.7, 0.9803, 0.7, 1.0, 0.275, 1.0, 0.3, 0.9803, 0.3, 0.9803, 0.275, 0.586, 0.725, 0.5348, 0.725, 0.5348, 0.7, 0.586, 0.7, 0.9606, 0.725, 0.9277, 0.725, 0.9277, 0.7, 0.9606, 0.7, 0.4328, 0.725, 0.2537, 0.725, 0.2537, 0.7, 0.4328, 0.7, 0.5348, 0.725, 0.5073, 0.725, 0.5073, 0.7, 0.5348, 0.7, 0.07452, 0.725, 0.07452, 0.7, 0.2537, 0.7, 0.2537, 0.725, 0.6373, 0.725, 0.6373, 0.7, 0.6647, 0.7, 0.6647, 0.725, 0.5073, 0.725, 0.4328, 0.725, 0.4328, 0.7, 0.5073, 0.7, 1.566e-07, 0.725, 1.37e-07, 0.7, 0.07452, 0.7, 0.07452, 0.725, 0.586, 0.7, 0.586, 0.675, 0.6373, 0.675, 0.6373, 0.7, 0.8949, 0.7, 0.8949, 0.675, 0.9277, 0.675, 0.9277, 0.7, 0.9803, 0.7, 0.9606, 0.7, 0.9606, 0.675, 0.9803, 0.675, 1.0, 0.3, 1.0, 0.325, 0.9803, 0.325, 0.9803, 0.3, 0.586, 0.7, 0.5348, 0.7, 0.5348, 0.675, 0.586, 0.675, 0.9606, 0.7, 0.9277, 0.7, 0.9277, 0.675, 0.9606, 0.675, 0.4328, 0.7, 0.2537, 0.7, 0.2537, 0.675, 0.4328, 0.675, 0.5348, 0.7, 0.5073, 0.7, 0.5073, 0.675, 0.5348, 0.675, 0.07452, 0.7, 0.07452, 0.675, 0.2537, 0.675, 0.2537, 0.7, 0.6373, 0.7, 0.6373, 0.675, 0.6647, 0.675, 0.6647, 0.7, 0.5073, 0.7, 0.4328, 0.7, 0.4328, 0.675, 0.5073, 0.675, 1.37e-07, 0.7, 1.37e-07, 0.675, 0.07452, 0.675, 0.07452, 0.7, 0.586, 0.675, 0.586, 0.65, 0.6373, 0.65, 0.6373, 0.675, 0.8949, 0.675, 0.8949, 0.65, 0.9277, 0.65, 0.9277, 0.675, 0.9803, 0.675, 0.9606, 0.675, 0.9606, 0.65, 0.9803, 0.65, 1.0, 0.325, 1.0, 0.35, 0.9803, 0.35, 0.9803, 0.325, 0.586, 0.675, 0.5348, 0.675, 0.5348, 0.65, 0.586, 0.65, 0.9606, 0.675, 0.9277, 0.675, 0.9277, 0.65, 0.9606, 0.65, 0.4328, 0.675, 0.2537, 0.675, 0.2537, 0.65, 0.4328, 0.65, 0.5348, 0.675, 0.5073, 0.675, 0.5073, 0.65, 0.5348, 0.65, 0.07452, 0.675, 0.07452, 0.65, 0.2537, 0.65, 0.2537, 0.675, 0.6373, 0.675, 0.6373, 0.65, 0.6647, 0.65, 0.6647, 0.675, 0.5073, 0.675, 0.4328, 0.675, 0.4328, 0.65, 0.5073, 0.65, 1.37e-07, 0.675, 1.37e-07, 0.65, 0.07452, 0.65, 0.07452, 0.675, 0.586, 0.65, 0.586, 0.625, 0.6373, 0.625, 0.6373, 0.65, 0.8949, 0.65, 0.8949, 0.625, 0.9277, 0.625, 0.9277, 0.65, 0.9803, 0.65, 0.9606, 0.65, 0.9606, 0.625, 0.9803, 0.625, 1.0, 0.35, 1.0, 0.375, 0.9803, 0.375, 0.9803, 0.35, 0.586, 0.65, 0.5348, 0.65, 0.5348, 0.625, 0.586, 0.625, 0.9606, 0.65, 0.9277, 0.65, 0.9277, 0.625, 0.9606, 0.625, 0.4328, 0.65, 0.2537, 0.65, 0.2537, 0.625, 0.4328, 0.625, 0.5348, 0.65, 0.5073, 0.65, 0.5073, 0.625, 0.5348, 0.625, 0.07452, 0.65, 0.07452, 0.625, 0.2537, 0.625, 0.2537, 0.65, 0.6373, 0.65, 0.6373, 0.625, 0.6647, 0.625, 0.6647, 0.65, 0.5073, 0.65, 0.4328, 0.65, 0.4328, 0.625, 0.5073, 0.625, 1.37e-07, 0.65, 1.37e-07, 0.625, 0.07452, 0.625, 0.07452, 0.65, 0.586, 0.625, 0.586, 0.6, 0.6373, 0.6, 0.6373, 0.625, 0.8949, 0.625, 0.8949, 0.6, 0.9277, 0.6, 0.9277, 0.625, 0.9803, 0.625, 0.9606, 0.625, 0.9606, 0.6, 0.9803, 0.6, 1.0, 0.375, 1.0, 0.4, 0.9803, 0.4, 0.9803, 0.375, 0.586, 0.625, 0.5348, 0.625, 0.5348, 0.6, 0.586, 0.6, 0.9606, 0.625, 0.9277, 0.625, 0.9277, 0.6, 0.9606, 0.6, 0.4328, 0.625, 0.2537, 0.625, 0.2537, 0.6, 0.4328, 0.6, 0.5348, 0.625, 0.5073, 0.625, 0.5073, 0.6, 0.5348, 0.6, 0.07452, 0.625, 0.07452, 0.6, 0.2537, 0.6, 0.2537, 0.625, 0.6373, 0.625, 0.6373, 0.6, 0.6647, 0.6, 0.6647, 0.625, 0.5073, 0.625, 0.4328, 0.625, 0.4328, 0.6, 0.5073, 0.6, 1.37e-07, 0.625, 1.37e-07, 0.6, 0.07452, 0.6, 0.07452, 0.625, 0.586, 0.6, 0.586, 0.575, 0.6373, 0.575, 0.6373, 0.6, 0.8949, 0.6, 0.8949, 0.575, 0.9277, 0.575, 0.9277, 0.6, 0.9803, 0.6, 0.9606, 0.6, 0.9606, 0.575, 0.9803, 0.575, 1.0, 0.4, 1.0, 0.425, 0.9803, 0.425, 0.9803, 0.4, 0.586, 0.6, 0.5348, 0.6, 0.5348, 0.575, 0.586, 0.575, 0.9606, 0.6, 0.9277, 0.6, 0.9277, 0.575, 0.9606, 0.575, 0.4328, 0.6, 0.2537, 0.6, 0.2537, 0.575, 0.4328, 0.575, 0.5348, 0.6, 0.5073, 0.6, 0.5073, 0.575, 0.5348, 0.575, 0.07452, 0.6, 0.07452, 0.575, 0.2537, 0.575, 0.2537, 0.6, 0.6373, 0.6, 0.6373, 0.575, 0.6647, 0.575, 0.6647, 0.6, 0.5073, 0.6, 0.4328, 0.6, 0.4328, 0.575, 0.5073, 0.575, 1.37e-07, 0.6, 1.37e-07, 0.575, 0.07452, 0.575, 0.07452, 0.6, 0.586, 0.575, 0.586, 0.55, 0.6373, 0.55, 0.6373, 0.575, 0.8949, 0.575, 0.8949, 0.55, 0.9277, 0.55, 0.9277, 0.575, 0.9803, 0.575, 0.9606, 0.575, 0.9606, 0.55, 0.9803, 0.55, 1.0, 0.425, 1.0, 0.45, 0.9803, 0.45, 0.9803, 0.425, 0.586, 0.575, 0.5348, 0.575, 0.5348, 0.55, 0.586, 0.55, 0.9606, 0.575, 0.9277, 0.575, 0.9277, 0.55, 0.9606, 0.55, 0.4328, 0.575, 0.2537, 0.575, 0.2537, 0.55, 0.4328, 0.55, 0.5348, 0.575, 0.5073, 0.575, 0.5073, 0.55, 0.5348, 0.55, 0.07452, 0.575, 0.07452, 0.55, 0.2537, 0.55, 0.2537, 0.575, 0.6373, 0.575, 0.6373, 0.55, 0.6647, 0.55, 0.6647, 0.575, 0.5073, 0.575, 0.4328, 0.575, 0.4328, 0.55, 0.5073, 0.55, 1.37e-07, 0.575, 1.175e-07, 0.55, 0.07452, 0.55, 0.07452, 0.575, 0.586, 0.55, 0.586, 0.525, 0.6373, 0.525, 0.6373, 0.55, 0.8949, 0.55, 0.8949, 0.525, 0.9277, 0.525, 0.9277, 0.55, 0.9803, 0.55, 0.9606, 0.55, 0.9606, 0.525, 0.9803, 0.525, 1.0, 0.45, 1.0, 0.475, 0.9803, 0.475, 0.9803, 0.45, 0.586, 0.55, 0.5348, 0.55, 0.5348, 0.525, 0.586, 0.525, 0.9606, 0.55, 0.9277, 0.55, 0.9277, 0.525, 0.9606, 0.525, 0.4328, 0.55, 0.2537, 0.55, 0.2537, 0.525, 0.4328, 0.525, 0.5348, 0.55, 0.5073, 0.55, 0.5073, 0.525, 0.5348, 0.525, 0.07452, 0.55, 0.07452, 0.525, 0.2537, 0.525, 0.2537, 0.55, 0.6373, 0.55, 0.6373, 0.525, 0.6647, 0.525, 0.6647, 0.55, 0.5073, 0.55, 0.4328, 0.55, 0.4328, 0.525, 0.5073, 0.525, 1.175e-07, 0.55, 1.175e-07, 0.525, 0.07452, 0.525, 0.07452, 0.55, 0.586, 0.525, 0.586, 0.5, 0.6373, 0.5, 0.6373, 0.525, 0.8949, 0.525, 0.8949, 0.5, 0.9277, 0.5, 0.9277, 0.525, 0.9803, 0.525, 0.9606, 0.525, 0.9606, 0.5, 0.9803, 0.5, 1.0, 0.475, 1.0, 0.5, 0.9803, 0.5, 0.9803, 0.475, 0.586, 0.525, 0.5348, 0.525, 0.5348, 0.5, 0.586, 0.5, 0.9606, 0.525, 0.9277, 0.525, 0.9277, 0.5, 0.9606, 0.5, 0.4328, 0.525, 0.2537, 0.525, 0.2537, 0.5, 0.4328, 0.5, 0.5348, 0.525, 0.5073, 0.525, 0.5073, 0.5, 0.5348, 0.5, 0.07452, 0.525, 0.07452, 0.5, 0.2537, 0.5, 0.2537, 0.525, 0.6373, 0.525, 0.6373, 0.5, 0.6647, 0.5, 0.6647, 0.525, 0.5073, 0.525, 0.4328, 0.525, 0.4328, 0.5, 0.5073, 0.5, 1.175e-07, 0.525, 9.788e-08, 0.5, 0.07452, 0.5, 0.07452, 0.525, 0.586, 0.5, 0.586, 0.475, 0.6373, 0.475, 0.6373, 0.5, 0.8949, 0.5, 0.8949, 0.475, 0.9277, 0.475, 0.9277, 0.5, 0.9803, 0.5, 0.9606, 0.5, 0.9606, 0.475, 0.9803, 0.475, 1.0, 0.5, 1.0, 0.525, 0.9803, 0.525, 0.9803, 0.5, 0.586, 0.5, 0.5348, 0.5, 0.5348, 0.475, 0.586, 0.475, 0.9606, 0.5, 0.9277, 0.5, 0.9277, 0.475, 0.9606, 0.475, 0.4328, 0.5, 0.2537, 0.5, 0.2537, 0.475, 0.4328, 0.475, 0.5348, 0.5, 0.5073, 0.5, 0.5073, 0.475, 0.5348, 0.475, 0.07452, 0.5, 0.07452, 0.475, 0.2537, 0.475, 0.2537, 0.5, 0.6373, 0.5, 0.6373, 0.475, 0.6647, 0.475, 0.6647, 0.5, 0.5073, 0.5, 0.4328, 0.5, 0.4328, 0.475, 0.5073, 0.475, 9.788e-08, 0.5, 9.788e-08, 0.475, 0.07452, 0.475, 0.07452, 0.5, 0.586, 0.475, 0.586, 0.45, 0.6373, 0.45, 0.6373, 0.475, 0.8949, 0.475, 0.8949, 0.45, 0.9277, 0.45, 0.9277, 0.475, 0.9803, 0.475, 0.9606, 0.475, 0.9606, 0.45, 0.9803, 0.45, 1.0, 0.525, 1.0, 0.55, 0.9803, 0.55, 0.9803, 0.525, 0.586, 0.475, 0.5348, 0.475, 0.5348, 0.45, 0.586, 0.45, 0.9606, 0.475, 0.9277, 0.475, 0.9277, 0.45, 0.9606, 0.45, 0.4328, 0.475, 0.2537, 0.475, 0.2537, 0.45, 0.4328, 0.45, 0.5348, 0.475, 0.5073, 0.475, 0.5073, 0.45, 0.5348, 0.45, 0.07452, 0.475, 0.07452, 0.45, 0.2537, 0.45, 0.2537, 0.475, 0.6373, 0.475, 0.6373, 0.45, 0.6647, 0.45, 0.6647, 0.475, 0.5073, 0.475, 0.4328, 0.475, 0.4328, 0.45, 0.5073, 0.45, 9.788e-08, 0.475, 9.788e-08, 0.45, 0.07452, 0.45, 0.07452, 0.475, 0.586, 0.45, 0.586, 0.425, 0.6373, 0.425, 0.6373, 0.45, 0.8949, 0.45, 0.8949, 0.425, 0.9277, 0.425, 0.9277, 0.45, 0.9803, 0.45, 0.9606, 0.45, 0.9606, 0.425, 0.9803, 0.425, 1.0, 0.55, 1.0, 0.575, 0.9803, 0.575, 0.9803, 0.55, 0.586, 0.45, 0.5348, 0.45, 0.5348, 0.425, 0.586, 0.425, 0.9606, 0.45, 0.9277, 0.45, 0.9277, 0.425, 0.9606, 0.425, 0.4328, 0.45, 0.2537, 0.45, 0.2537, 0.425, 0.4328, 0.425, 0.5348, 0.45, 0.5073, 0.45, 0.5073, 0.425, 0.5348, 0.425, 0.07452, 0.45, 0.07452, 0.425, 0.2537, 0.425, 0.2537, 0.45, 0.6373, 0.45, 0.6373, 0.425, 0.6647, 0.425, 0.6647, 0.45, 0.5073, 0.45, 0.4328, 0.45, 0.4328, 0.425, 0.5073, 0.425, 9.788e-08, 0.45, 9.788e-08, 0.425, 0.07452, 0.425, 0.07452, 0.45, 0.586, 0.425, 0.586, 0.4, 0.6373, 0.4, 0.6373, 0.425, 0.8949, 0.425, 0.8949, 0.4, 0.9277, 0.4, 0.9277, 0.425, 0.9803, 0.425, 0.9606, 0.425, 0.9606, 0.4, 0.9803, 0.4, 1.0, 0.575, 1.0, 0.6, 0.9803, 0.6, 0.9803, 0.575, 0.586, 0.425, 0.5348, 0.425, 0.5348, 0.4, 0.586, 0.4, 0.9606, 0.425, 0.9277, 0.425, 0.9277, 0.4, 0.9606, 0.4, 0.4328, 0.425, 0.2537, 0.425, 0.2537, 0.4, 0.4328, 0.4, 0.5348, 0.425, 0.5073, 0.425, 0.5073, 0.4, 0.5348, 0.4, 0.07452, 0.425, 0.07452, 0.4, 0.2537, 0.4, 0.2537, 0.425, 0.6373, 0.425, 0.6373, 0.4, 0.6647, 0.4, 0.6647, 0.425, 0.5073, 0.425, 0.4328, 0.425, 0.4328, 0.4, 0.5073, 0.4, 9.788e-08, 0.425, 7.83e-08, 0.4, 0.07452, 0.4, 0.07452, 0.425, 0.586, 0.4, 0.586, 0.375, 0.6373, 0.375, 0.6373, 0.4, 0.8949, 0.4, 0.8949, 0.375, 0.9277, 0.375, 0.9277, 0.4, 0.9803, 0.4, 0.9606, 0.4, 0.9606, 0.375, 0.9803, 0.375, 1.0, 0.6, 1.0, 0.625, 0.9803, 0.625, 0.9803, 0.6, 0.586, 0.4, 0.5348, 0.4, 0.5348, 0.375, 0.586, 0.375, 0.9606, 0.4, 0.9277, 0.4, 0.9277, 0.375, 0.9606, 0.375, 0.4328, 0.4, 0.2537, 0.4, 0.2537, 0.375, 0.4328, 0.375, 0.5348, 0.4, 0.5073, 0.4, 0.5073, 0.375, 0.5348, 0.375, 0.07452, 0.4, 0.07452, 0.375, 0.2537, 0.375, 0.2537, 0.4, 0.6373, 0.4, 0.6373, 0.375, 0.6647, 0.375, 0.6647, 0.4, 0.5073, 0.4, 0.4328, 0.4, 0.4328, 0.375, 0.5073, 0.375, 7.83e-08, 0.4, 7.83e-08, 0.375, 0.07452, 0.375, 0.07452, 0.4, 0.586, 0.375, 0.586, 0.35, 0.6373, 0.35, 0.6373, 0.375, 0.8949, 0.375, 0.8949, 0.35, 0.9277, 0.35, 0.9277, 0.375, 0.9803, 0.375, 0.9606, 0.375, 0.9606, 0.35, 0.9803, 0.35, 1.0, 0.625, 1.0, 0.65, 0.9803, 0.65, 0.9803, 0.625, 0.586, 0.375, 0.5348, 0.375, 0.5348, 0.35, 0.586, 0.35, 0.9606, 0.375, 0.9277, 0.375, 0.9277, 0.35, 0.9606, 0.35, 0.4328, 0.375, 0.2537, 0.375, 0.2537, 0.35, 0.4328, 0.35, 0.5348, 0.375, 0.5073, 0.375, 0.5073, 0.35, 0.5348, 0.35, 0.07452, 0.375, 0.07452, 0.35, 0.2537, 0.35, 0.2537, 0.375, 0.6373, 0.375, 0.6373, 0.35, 0.6647, 0.35, 0.6647, 0.375, 0.5073, 0.375, 0.4328, 0.375, 0.4328, 0.35, 0.5073, 0.35, 7.83e-08, 0.375, 7.83e-08, 0.35, 0.07452, 0.35, 0.07452, 0.375, 0.586, 0.35, 0.586, 0.325, 0.6373, 0.325, 0.6373, 0.35, 0.8949, 0.35, 0.8949, 0.325, 0.9277, 0.325, 0.9277, 0.35, 0.9803, 0.35, 0.9606, 0.35, 0.9606, 0.325, 0.9803, 0.325, 1.0, 0.65, 1.0, 0.675, 0.9803, 0.675, 0.9803, 0.65, 0.586, 0.35, 0.5348, 0.35, 0.5348, 0.325, 0.586, 0.325, 0.9606, 0.35, 0.9277, 0.35, 0.9277, 0.325, 0.9606, 0.325, 0.4328, 0.35, 0.2537, 0.35, 0.2537, 0.325, 0.4328, 0.325, 0.5348, 0.35, 0.5073, 0.35, 0.5073, 0.325, 0.5348, 0.325, 0.07452, 0.35, 0.07452, 0.325, 0.2537, 0.325, 0.2537, 0.35, 0.6373, 0.35, 0.6373, 0.325, 0.6647, 0.325, 0.6647, 0.35, 0.5073, 0.35, 0.4328, 0.35, 0.4328, 0.325, 0.5073, 0.325, 7.83e-08, 0.35, 7.83e-08, 0.325, 0.07452, 0.325, 0.07452, 0.35, 0.586, 0.325, 0.586, 0.3, 0.6373, 0.3, 0.6373, 0.325, 0.8949, 0.325, 0.8949, 0.3, 0.9277, 0.3, 0.9277, 0.325, 0.9803, 0.325, 0.9606, 0.325, 0.9606, 0.3, 0.9803, 0.3, 1.0, 0.675, 1.0, 0.7, 0.9803, 0.7, 0.9803, 0.675, 0.586, 0.325, 0.5348, 0.325, 0.5348, 0.3, 0.586, 0.3, 0.9606, 0.325, 0.9277, 0.325, 0.9277, 0.3, 0.9606, 0.3, 0.4328, 0.325, 0.2537, 0.325, 0.2537, 0.3, 0.4328, 0.3, 0.5348, 0.325, 0.5073, 0.325, 0.5073, 0.3, 0.5348, 0.3, 0.07452, 0.325, 0.07452, 0.3, 0.2537, 0.3, 0.2537, 0.325, 0.6373, 0.325, 0.6373, 0.3, 0.6647, 0.3, 0.6647, 0.325, 0.5073, 0.325, 0.4328, 0.325, 0.4328, 0.3, 0.5073, 0.3, 7.83e-08, 0.325, 5.873e-08, 0.3, 0.07452, 0.3, 0.07452, 0.325, 0.586, 0.3, 0.586, 0.275, 0.6373, 0.275, 0.6373, 0.3, 0.8949, 0.3, 0.8949, 0.275, 0.9277, 0.275, 0.9277, 0.3, 0.9803, 0.3, 0.9606, 0.3, 0.9606, 0.275, 0.9803, 0.275, 1.0, 0.7, 1.0, 0.725, 0.9803, 0.725, 0.9803, 0.7, 0.586, 0.3, 0.5348, 0.3, 0.5348, 0.275, 0.586, 0.275, 0.9606, 0.3, 0.9277, 0.3, 0.9277, 0.275, 0.9606, 0.275, 0.4328, 0.3, 0.2537, 0.3, 0.2537, 0.275, 0.4328, 0.275, 0.5348, 0.3, 0.5073, 0.3, 0.5073, 0.275, 0.5348, 0.275, 0.07452, 0.3, 0.07452, 0.275, 0.2537, 0.275, 0.2537, 0.3, 0.6373, 0.3, 0.6373, 0.275, 0.6647, 0.275, 0.6647, 0.3, 0.5073, 0.3, 0.4328, 0.3, 0.4328, 0.275, 0.5073, 0.275, 5.873e-08, 0.3, 5.873e-08, 0.275, 0.07452, 0.275, 0.07452, 0.3, 0.586, 0.275, 0.586, 0.25, 0.6373, 0.25, 0.6373, 0.275, 0.8949, 0.275, 0.8949, 0.25, 0.9277, 0.25, 0.9277, 0.275, 0.9803, 0.275, 0.9606, 0.275, 0.9606, 0.25, 0.9803, 0.25, 1.0, 0.725, 1.0, 0.75, 0.9803, 0.75, 0.9803, 0.725, 0.586, 0.275, 0.5348, 0.275, 0.5348, 0.25, 0.586, 0.25, 0.9606, 0.275, 0.9277, 0.275, 0.9277, 0.25, 0.9606, 0.25, 0.4328, 0.275, 0.2537, 0.275, 0.2537, 0.25, 0.4328, 0.25, 0.5348, 0.275, 0.5073, 0.275, 0.5073, 0.25, 0.5348, 0.25, 0.07452, 0.275, 0.07452, 0.25, 0.2537, 0.25, 0.2537, 0.275, 0.6373, 0.275, 0.6373, 0.25, 0.6647, 0.25, 0.6647, 0.275, 0.5073, 0.275, 0.4328, 0.275, 0.4328, 0.25, 0.5073, 0.25, 5.873e-08, 0.275, 5.873e-08, 0.25, 0.07452, 0.25, 0.07452, 0.275, 0.586, 0.25, 0.586, 0.225, 0.6373, 0.225, 0.6373, 0.25, 0.8949, 0.25, 0.8949, 0.225, 0.9277, 0.225, 0.9277, 0.25, 0.9803, 0.25, 0.9606, 0.25, 0.9606, 0.225, 0.9803, 0.225, 1.0, 0.75, 1.0, 0.775, 0.9803, 0.775, 0.9803, 0.75, 0.586, 0.25, 0.5348, 0.25, 0.5348, 0.225, 0.586, 0.225, 0.9606, 0.25, 0.9277, 0.25, 0.9277, 0.225, 0.9606, 0.225, 0.4328, 0.25, 0.2537, 0.25, 0.2537, 0.225, 0.4328, 0.225, 0.5348, 0.25, 0.5073, 0.25, 0.5073, 0.225, 0.5348, 0.225, 0.07452, 0.25, 0.07452, 0.225, 0.2537, 0.225, 0.2537, 0.25, 0.6373, 0.25, 0.6373, 0.225, 0.6647, 0.225, 0.6647, 0.25, 0.5073, 0.25, 0.4328, 0.25, 0.4328, 0.225, 0.5073, 0.225, 5.873e-08, 0.25, 3.915e-08, 0.225, 0.07452, 0.225, 0.07452, 0.25, 0.586, 0.225, 0.586, 0.2, 0.6373, 0.2, 0.6373, 0.225, 0.8949, 0.225, 0.8949, 0.2, 0.9277, 0.2, 0.9277, 0.225, 0.9803, 0.225, 0.9606, 0.225, 0.9606, 0.2, 0.9803, 0.2, 1.0, 0.775, 1.0, 0.8, 0.9803, 0.8, 0.9803, 0.775, 0.586, 0.225, 0.5348, 0.225, 0.5348, 0.2, 0.586, 0.2, 0.9606, 0.225, 0.9277, 0.225, 0.9277, 0.2, 0.9606, 0.2, 0.4328, 0.225, 0.2537, 0.225, 0.2537, 0.2, 0.4328, 0.2, 0.5348, 0.225, 0.5073, 0.225, 0.5073, 0.2, 0.5348, 0.2, 0.07452, 0.225, 0.07452, 0.2, 0.2537, 0.2, 0.2537, 0.225, 0.6373, 0.225, 0.6373, 0.2, 0.6647, 0.2, 0.6647, 0.225, 0.5073, 0.225, 0.4328, 0.225, 0.4328, 0.2, 0.5073, 0.2, 3.915e-08, 0.225, 3.915e-08, 0.2, 0.07452, 0.2, 0.07452, 0.225, 0.586, 0.2, 0.586, 0.175, 0.6373, 0.175, 0.6373, 0.2, 0.8949, 0.2, 0.8949, 0.175, 0.9277, 0.175, 0.9277, 0.2, 0.9803, 0.2, 0.9606, 0.2, 0.9606, 0.175, 0.9803, 0.175, 1.0, 0.8, 1.0, 0.825, 0.9803, 0.825, 0.9803, 0.8, 0.586, 0.2, 0.5348, 0.2, 0.5348, 0.175, 0.586, 0.175, 0.9606, 0.2, 0.9277, 0.2, 0.9277, 0.175, 0.9606, 0.175, 0.4328, 0.2, 0.2537, 0.2, 0.2537, 0.175, 0.4328, 0.175, 0.5348, 0.2, 0.5073, 0.2, 0.5073, 0.175, 0.5348, 0.175, 0.07452, 0.2, 0.07452, 0.175, 0.2537, 0.175, 0.2537, 0.2, 0.6373, 0.2, 0.6373, 0.175, 0.6647, 0.175, 0.6647, 0.2, 0.5073, 0.2, 0.4328, 0.2, 0.4328, 0.175, 0.5073, 0.175, 3.915e-08, 0.2, 3.915e-08, 0.175, 0.07452, 0.175, 0.07452, 0.2, 0.586, 0.175, 0.586, 0.15, 0.6373, 0.15, 0.6373, 0.175, 0.8949, 0.175, 0.8949, 0.15, 0.9277, 0.15, 0.9277, 0.175, 0.9803, 0.175, 0.9606, 0.175, 0.9606, 0.15, 0.9803, 0.15, 1.0, 0.825, 1.0, 0.85, 0.9803, 0.85, 0.9803, 0.825, 0.586, 0.175, 0.5348, 0.175, 0.5348, 0.15, 0.586, 0.15, 0.9606, 0.175, 0.9277, 0.175, 0.9277, 0.15, 0.9606, 0.15, 0.4328, 0.175, 0.2537, 0.175, 0.2537, 0.15, 0.4328, 0.15, 0.5348, 0.175, 0.5073, 0.175, 0.5073, 0.15, 0.5348, 0.15, 0.07452, 0.175, 0.07452, 0.15, 0.2537, 0.15, 0.2537, 0.175, 0.6373, 0.175, 0.6373, 0.15, 0.6647, 0.15, 0.6647, 0.175, 0.5073, 0.175, 0.4328, 0.175, 0.4328, 0.15, 0.5073, 0.15, 3.915e-08, 0.175, 3.915e-08, 0.15, 0.07452, 0.15, 0.07452, 0.175, 0.586, 0.15, 0.586, 0.125, 0.6373, 0.125, 0.6373, 0.15, 0.8949, 0.15, 0.8949, 0.125, 0.9277, 0.125, 0.9277, 0.15, 0.9803, 0.15, 0.9606, 0.15, 0.9606, 0.125, 0.9803, 0.125, 1.0, 0.85, 1.0, 0.875, 0.9803, 0.875, 0.9803, 0.85, 0.586, 0.15, 0.5348, 0.15, 0.5348, 0.125, 0.586, 0.125, 0.9606, 0.15, 0.9277, 0.15, 0.9277, 0.125, 0.9606, 0.125, 0.4328, 0.15, 0.2537, 0.15, 0.2537, 0.125, 0.4328, 0.125, 0.5348, 0.15, 0.5073, 0.15, 0.5073, 0.125, 0.5348, 0.125, 0.07452, 0.15, 0.07452, 0.125, 0.2537, 0.125, 0.2537, 0.15, 0.6373, 0.15, 0.6373, 0.125, 0.6647, 0.125, 0.6647, 0.15, 0.5073, 0.15, 0.4328, 0.15, 0.4328, 0.125, 0.5073, 0.125, 3.915e-08, 0.15, 3.915e-08, 0.125, 0.07452, 0.125, 0.07452, 0.15, 0.586, 0.125, 0.586, 0.1, 0.6373, 0.1, 0.6373, 0.125, 0.8949, 0.125, 0.8949, 0.1, 0.9277, 0.1, 0.9277, 0.125, 0.9803, 0.125, 0.9606, 0.125, 0.9606, 0.1, 0.9803, 0.1, 1.0, 0.875, 1.0, 0.9, 0.9803, 0.9, 0.9803, 0.875, 0.586, 0.125, 0.5348, 0.125, 0.5348, 0.1, 0.586, 0.1, 0.9606, 0.125, 0.9277, 0.125, 0.9277, 0.1, 0.9606, 0.1, 0.4328, 0.125, 0.2537, 0.125, 0.2537, 0.1, 0.4328, 0.1, 0.5348, 0.125, 0.5073, 0.125, 0.5073, 0.1, 0.5348, 0.1, 0.07452, 0.125, 0.07452, 0.1, 0.2537, 0.1, 0.2537, 0.125, 0.6373, 0.125, 0.6373, 0.1, 0.6647, 0.1, 0.6647, 0.125, 0.5073, 0.125, 0.4328, 0.125, 0.4328, 0.1, 0.5073, 0.1, 3.915e-08, 0.125, 1.958e-08, 0.1, 0.07452, 0.1, 0.07452, 0.125, 0.586, 0.1, 0.586, 0.075, 0.6372, 0.075, 0.6373, 0.1, 0.8949, 0.1, 0.8949, 0.075, 0.9277, 0.075, 0.9277, 0.1, 0.9803, 0.1, 0.9606, 0.1, 0.9606, 0.075, 0.9803, 0.075, 1.0, 0.9, 1.0, 0.925, 0.9803, 0.925, 0.9803, 0.9, 0.586, 0.1, 0.5348, 0.1, 0.5348, 0.075, 0.586, 0.075, 0.9606, 0.1, 0.9277, 0.1, 0.9277, 0.075, 0.9606, 0.075, 0.4328, 0.1, 0.2537, 0.1, 0.2537, 0.075, 0.4328, 0.075, 0.5348, 0.1, 0.5073, 0.1, 0.5073, 0.075, 0.5348, 0.075, 0.07452, 0.1, 0.07452, 0.075, 0.2537, 0.075, 0.2537, 0.1, 0.6373, 0.1, 0.6372, 0.075, 0.6647, 0.075, 0.6647, 0.1, 0.5073, 0.1, 0.4328, 0.1, 0.4328, 0.075, 0.5073, 0.075, 1.958e-08, 0.1, 1.958e-08, 0.075, 0.07452, 0.075, 0.07452, 0.1, 0.586, 0.075, 0.586, 0.05, 0.6372, 0.05, 0.6372, 0.075, 0.8949, 0.075, 0.8949, 0.05, 0.9277, 0.05, 0.9277, 0.075, 0.9803, 0.075, 0.9606, 0.075, 0.9606, 0.05, 0.9803, 0.05, 1.0, 0.925, 1.0, 0.95, 0.9803, 0.95, 0.9803, 0.925, 0.586, 0.075, 0.5348, 0.075, 0.5348, 0.05, 0.586, 0.05, 0.9606, 0.075, 0.9277, 0.075, 0.9277, 0.05, 0.9606, 0.05, 0.4328, 0.075, 0.2537, 0.075, 0.2537, 0.05, 0.4328, 0.05, 0.5348, 0.075, 0.5073, 0.075, 0.5073, 0.05, 0.5348, 0.05, 0.07452, 0.075, 0.07452, 0.05, 0.2537, 0.05, 0.2537, 0.075, 0.6372, 0.075, 0.6372, 0.05, 0.6647, 0.05, 0.6647, 0.075, 0.5073, 0.075, 0.4328, 0.075, 0.4328, 0.05, 0.5073, 0.05, 1.958e-08, 0.075, 0.0, 0.05, 0.07452, 0.05, 0.07452, 0.075, 0.586, 0.05, 0.586, 0.025, 0.6372, 0.025, 0.6372, 0.05, 0.8949, 0.05, 0.8949, 0.025, 0.9277, 0.025, 0.9277, 0.05, 0.9803, 0.05, 0.9606, 0.05, 0.9606, 0.025, 0.9803, 0.025, 1.0, 0.95, 1.0, 0.975, 0.9803, 0.975, 0.9803, 0.95, 0.586, 0.05, 0.5348, 0.05, 0.5348, 0.025, 0.586, 0.025, 0.9606, 0.05, 0.9277, 0.05, 0.9277, 0.025, 0.9606, 0.025, 0.4328, 0.05, 0.2537, 0.05, 0.2537, 0.025, 0.4328, 0.025, 0.5348, 0.05, 0.5073, 0.05, 0.5073, 0.025, 0.5348, 0.025, 0.07452, 0.05, 0.07452, 0.025, 0.2537, 0.025, 0.2537, 0.05, 0.6372, 0.05, 0.6372, 0.025, 0.6647, 0.025, 0.6647, 0.05, 0.5073, 0.05, 0.4328, 0.05, 0.4328, 0.025, 0.5073, 0.025, 0.0, 0.05, 0.0, 0.025, 0.07452, 0.025, 0.07452, 0.05, 0.586, 0.025, 0.586, 0.0, 0.6372, 0.0, 0.6372, 0.025, 0.8949, 0.025, 0.8949, 0.0, 0.9277, 0.0, 0.9277, 0.025, 0.9803, 0.025, 0.9606, 0.025, 0.9606, 0.0, 0.9803, 0.0, 1.0, 0.975, 1.0, 1.0, 0.9803, 1.0, 0.9803, 0.975, 0.586, 0.025, 0.5348, 0.025, 0.5348, 0.0, 0.586, 0.0, 0.9606, 0.025, 0.9277, 0.025, 0.9277, 0.0, 0.9606, 0.0, 0.4328, 0.025, 0.2537, 0.025, 0.2537, 0.0, 0.4328, 0.0, 0.5348, 0.025, 0.5073, 0.025, 0.5073, 0.0, 0.5348, 0.0, 0.07452, 0.025, 0.07452, 0.0, 0.2537, 0.0, 0.2537, 0.025, 0.6372, 0.025, 0.6372, 0.0, 0.6647, 0.0, 0.6647, 0.025, 0.5073, 0.025, 0.4328, 0.025, 0.4328, 0.0, 0.5073, 0.0, 0.0, 0.025, 0.0, 0.0, 0.07452, 0.0, 0.07452, 0.025, 0.8949, 0.1931, 0.8949, 0.3295, 0.8585, 0.3862, 0.831, 0.3862, 0.7798, 0.3581, 0.7798, 0.3431, 0.8127, 0.3431, 0.8127, 0.1931, 0.8127, 0.04309, 0.7798, 0.04309, 0.7798, 0.02809, 0.831, 0.0, 0.8585, 0.0, 0.8949, 0.05673, 0.747, 0.3431, 0.7798, 0.3431, 0.7798, 0.3581, 0.7286, 0.3862, 0.7011, 0.3862, 0.6647, 0.3295, 0.6647, 0.1931, 0.6647, 0.05673, 0.7011, 0.0, 0.7286, 0.0, 0.7798, 0.02809, 0.7798, 0.04309, 0.747, 0.04309, 0.747, 0.1931])
me_cube.materials.append(mat_wall_material)
me_cube.materials.append(mat_road_material)
me_cube.use_remesh_preserve_volume = False
me_cube.use_remesh_preserve_attributes = False
me_cube.use_mirror_vertex_groups = False
me_cube.update()
me_cube_001 = bpy.data.meshes.new('Cube.001')
me_cube_001.from_pydata([(0.0, 0.0, 0.0), (0.0, 1.311e-08, 0.3), (0.0, -1.311e-08, -0.3), (0.0875, 0.0, 0.0), (0.175, -1.311e-08, -0.3), (0.175, 1.311e-08, 0.3), (0.2812, 0.0, 0.0), (0.375, -1.311e-08, -0.3), (0.375, 1.311e-08, 0.3), (0.5625, 1.311e-08, 0.3), (0.5438, 0.0, 0.0), (0.5813, -1.311e-08, -0.3), (0.7125, 1.311e-08, 0.3), (0.75, -1.311e-08, -0.3), (0.8188, 0.0, 0.0), (0.9188, 1.311e-08, 0.3), (0.9188, -1.311e-08, -0.3), (0.9875, 0.0, 0.0), (1.125, -1.311e-08, -0.3), (1.125, 1.311e-08, 0.3), (1.175, 0.0, 0.0), (1.312, 1.311e-08, 0.3), (1.312, -1.311e-08, -0.3), (1.462, 1.311e-08, 0.3), (1.437, 0.0, 0.0), (1.519, -1.311e-08, -0.3), (1.631, 1.311e-08, 0.3), (1.725, -1.311e-08, -0.3), (1.719, 0.0, 0.0), (1.837, 1.311e-08, 0.3), (1.887, 0.0, 0.0), (2.0, 0.0, 0.0), (2.0, 1.311e-08, 0.3), (2.0, -1.311e-08, -0.3), (0.0, 0.05, -0.33), (0.0, -0.1252, 5.472e-09), (0.0, 0.05, 0.3), (0.0, 0.0, 0.0), (0.0, 1.311e-08, 0.3), (0.0, -0.02796, 0.3862), (0.0, -0.1252, 0.2727), (0.0875, -0.1252, 5.472e-09), (0.0, -0.02796, -0.3862), (0.0, -0.1252, -0.2727), (0.0, -0.06982, -0.3862), (0.0, 0.05, -0.3), (0.0, -1.311e-08, -0.3), (0.0, 0.05, 0.33), (0.175, 0.05, -0.33), (0.2188, 0.05, 0.3), (0.0, -0.06982, 0.3862), (0.1625, -0.02796, 0.3862), (0.3063, -0.1252, 5.472e-09), (0.175, -1.311e-08, -0.3), (0.175, 0.05, -0.3), (0.175, -0.1252, -0.2727), (0.175, -0.06982, -0.3862), (0.175, -0.02796, -0.3862), (0.175, 0.05, 0.33), (0.175, 1.311e-08, 0.3), (0.2188, -0.1252, 0.2727), (0.3813, 0.05, -0.33), (0.3875, 0.05, 0.3), (0.3625, 0.05, -0.3), (0.3188, -0.06982, 0.3862), (0.325, -0.02796, 0.3862), (0.3625, 1.311e-08, 0.3), (0.3875, -0.1252, 0.2727), (0.375, -1.311e-08, -0.3), (0.375, -0.06982, -0.3862), (0.375, -0.1252, -0.2727), (0.525, -0.1252, 5.472e-09), (0.375, 0.05, 0.33), (0.3813, -0.02796, -0.3862), (0.5375, 0.05, 0.3), (0.5125, 0.05, -0.3), (0.625, 0.05, -0.33), (0.5125, 1.311e-08, 0.3), (0.5375, -0.1252, 0.2727), (0.5375, -1.311e-08, -0.3), (0.5375, -0.06982, -0.3862), (0.525, -0.06982, 0.3862), (0.525, -0.02796, 0.3862), (0.725, 0.05, 0.3), (0.575, 0.05, 0.33), (0.5875, -0.02796, -0.3862), (0.575, -0.1252, -0.2727), (0.6875, -0.1252, 5.472e-09), (0.825, 0.05, -0.33), (0.675, 0.05, -0.3), (0.6875, -1.311e-08, -0.3), (0.6875, -0.06982, 0.3862), (0.8625, -0.1252, 5.472e-09), (0.725, -0.06982, -0.3862), (0.725, -0.1252, 0.2727), (0.725, -0.02796, 0.3862), (0.6813, 1.311e-08, 0.3), (0.9313, 0.05, 0.3), (0.775, -0.02796, -0.3862), (0.8375, -0.06982, 0.3862), (0.7938, -0.1252, -0.2727), (0.875, -0.06982, -0.3862), (0.8188, 0.05, 0.33), (1.025, -0.1252, 5.472e-09), (1.05, 0.05, -0.33), (0.875, -1.311e-08, -0.3), (0.9188, 0.05, -0.3), (0.925, -0.02796, 0.3862), (0.9313, 1.311e-08, 0.3), (0.9313, -0.1252, 0.2727), (0.9875, 0.05, 0.33), (1.175, 0.05, 0.3), (0.9938, -0.02796, -0.3862), (1.075, -1.311e-08, -0.3), (1.112, 0.05, -0.3), (1.069, -0.1252, -0.2727), (1.069, -0.06982, -0.3862), (1.225, -0.1252, 5.472e-09), (1.087, -0.06982, 0.3862), (1.162, -0.1252, 0.2727), (1.138, 0.05, 0.33), (1.162, 1.311e-08, 0.3), (1.325, 0.05, -0.33), (1.4, 0.05, 0.3), (1.262, -0.1252, -0.2727), (1.2, -0.02796, 0.3862), (1.275, -0.06982, -0.3862), (1.231, -0.02796, -0.3862), (1.275, 0.05, -0.3), (1.425, -0.1252, 5.472e-09), (1.312, 0.05, 0.33), (1.325, 1.311e-08, 0.3), (1.325, -0.06982, 0.3862), (1.281, -1.311e-08, -0.3), (1.325, -0.1252, 0.2727), (1.425, -0.02796, -0.3862), (1.487, 0.05, -0.33), (1.425, -0.02796, 0.3862), (1.425, -0.1252, -0.2727), (1.631, -0.1252, 5.472e-09), (1.475, 0.05, -0.3), (1.475, 0.05, 0.33), (1.525, 1.311e-08, 0.3), (1.525, -0.06982, 0.3862), (1.525, -0.1252, 0.2727), (1.681, 0.05, -0.33), (1.525, -1.311e-08, -0.3), (1.7, 0.05, 0.3), (1.55, -0.06982, -0.3862), (1.612, -0.1252, -0.2727), (1.619, -0.02796, -0.3862), (1.631, -0.02796, 0.3862), (1.725, -0.06982, 0.3862), (1.725, -1.311e-08, -0.3), (1.875, -0.1252, 5.472e-09), (1.756, 1.311e-08, 0.3), (1.75, 0.05, 0.33), (1.825, -0.02796, 0.3862), (1.75, 0.05, -0.3), (2.0, 0.05, -0.33), (1.775, -0.06982, -0.3862), (1.775, -0.1252, -0.2727), (2.0, 0.05, 0.3), (1.825, -0.02796, -0.3862), (1.75, -0.1252, 0.2727), (2.0, 0.0, 0.0), (2.0, 1.311e-08, 0.3), (2.0, 0.05, 0.33), (2.0, -0.02796, 0.3862), (2.0, -0.06982, 0.3862), (2.0, -0.1252, 0.2727), (2.0, -0.1252, 5.472e-09), (2.0, -1.311e-08, -0.3), (2.0, 0.05, -0.3), (2.0, -0.02796, -0.3862), (2.0, -0.06982, -0.3862), (2.0, -0.1252, -0.2727)], [], [(1, 5, 3), (3, 4, 2), (5, 8, 6), (6, 7, 4), (8, 9, 10), (10, 11, 7), (9, 12, 10), (14, 13, 11), (12, 15, 14), (14, 16, 13), (15, 19, 17), (17, 18, 16), (19, 21, 20), (20, 22, 18), (21, 23, 24), (24, 25, 22), (23, 26, 24), (28, 27, 25), (26, 29, 28), (34, 48, 57, 42), (29, 32, 30), (35, 41, 40), (43, 41, 35), (46, 53, 54, 45), (36, 47, 58, 49), (45, 54, 48, 34), (47, 39, 51, 58), (38, 36, 49, 59), (42, 57, 56, 44), (44, 56, 55, 43), (40, 60, 50), (48, 61, 73, 57), (41, 52, 60), (50, 64, 51), (55, 52, 41), (51, 65, 58), (53, 68, 63, 54), (54, 63, 61, 48), (58, 72, 49), (57, 73, 69, 56), (56, 69, 70, 55), (65, 64, 81, 82), (49, 62, 66), (60, 67, 64), (68, 75, 63), (65, 82, 72), (52, 71, 67), (62, 72, 84, 74), (70, 71, 52), (69, 80, 86, 70), (62, 74, 77), (73, 80, 69), (67, 78, 81), (61, 76, 85, 73), (78, 71, 87, 94), (75, 76, 61), (79, 89, 75), (82, 95, 84), (74, 83, 96), (82, 81, 91, 95), (81, 78, 94, 91), (86, 87, 71), (85, 93, 80), (90, 105, 106, 89), (76, 98, 85), (84, 102, 83), (93, 100, 86), (89, 88, 76), (96, 83, 97, 108), (87, 92, 94), (91, 99, 95), (100, 92, 87), (95, 107, 102), (100, 115, 103, 92), (98, 101, 93), (94, 109, 99), (88, 112, 98), (102, 110, 97), (106, 104, 88), (92, 103, 109), (99, 118, 107), (101, 116, 115, 100), (112, 116, 101), (97, 110, 120, 111), (113, 114, 106), (107, 125, 110), (108, 97, 111, 121), (113, 133, 128, 114), (109, 119, 118), (104, 127, 112), (103, 117, 119), (115, 117, 103), (116, 126, 124, 115), (127, 126, 116), (118, 119, 134, 132), (120, 130, 111), (128, 122, 104), (118, 132, 125), (124, 138, 129, 117), (111, 123, 131), (125, 137, 130), (117, 129, 134), (127, 135, 148, 126), (126, 138, 124), (122, 135, 127), (133, 140, 128), (130, 141, 123), (132, 134, 144, 143), (140, 136, 122), (132, 143, 137), (138, 149, 139, 129), (136, 150, 135), (137, 151, 141), (129, 139, 144), (123, 141, 156, 147), (148, 149, 138), (146, 158, 140), (140, 158, 145, 136), (143, 144, 164, 152), (123, 147, 142), (143, 152, 151), (148, 160, 161, 149), (150, 160, 148), (147, 156, 167, 162), (145, 163, 150), (151, 157, 156), (139, 154, 164), (161, 154, 139), (158, 159, 145), (152, 169, 157), (172, 173, 158), (156, 157, 168, 167), (155, 147, 162, 166), (160, 175, 176, 161), (163, 175, 160), (159, 174, 163), (164, 170, 169), (154, 171, 170), (176, 171, 154), (35, 40, 50, 39, 47, 36, 38, 37, 46, 45, 34, 42, 44, 43), (166, 162, 167, 168, 169, 170, 171, 176, 175, 174, 159, 173, 172, 165), (0, 1, 3), (0, 3, 2), (3, 5, 6), (3, 6, 4), (6, 8, 10), (6, 10, 7), (10, 12, 14), (10, 14, 11), (14, 15, 17), (14, 17, 16), (17, 19, 20), (17, 20, 18), (20, 21, 24), (20, 24, 22), (28, 30, 33, 27), (24, 26, 28), (24, 28, 25), (28, 29, 30), (30, 32, 31), (30, 31, 33), (40, 41, 60), (39, 50, 51), (43, 55, 41), (50, 60, 64), (51, 64, 65), (58, 65, 72), (59, 49, 66), (55, 70, 52), (49, 72, 62), (60, 52, 67), (63, 75, 61), (66, 62, 77), (64, 67, 81), (68, 79, 75), (72, 82, 84), (67, 71, 78), (70, 86, 71), (73, 85, 80), (75, 89, 76), (77, 74, 96), (79, 90, 89), (74, 84, 83), (80, 93, 86), (84, 95, 102), (86, 100, 87), (85, 98, 93), (76, 88, 98), (89, 106, 88), (91, 94, 99), (83, 102, 97), (94, 92, 109), (95, 99, 107), (93, 101, 100), (98, 112, 101), (88, 104, 112), (102, 107, 110), (99, 109, 118), (105, 113, 106), (106, 114, 104), (107, 118, 125), (110, 125, 120), (109, 103, 119), (112, 127, 116), (114, 128, 104), (115, 124, 117), (104, 122, 127), (120, 125, 130), (121, 111, 131), (119, 117, 134), (111, 130, 123), (125, 132, 137), (128, 140, 122), (130, 137, 141), (126, 148, 138), (122, 136, 135), (133, 146, 140), (131, 123, 142), (134, 129, 144), (135, 150, 148), (137, 143, 151), (136, 145, 150), (141, 151, 156), (146, 153, 158), (142, 147, 155), (144, 139, 164), (149, 161, 139), (150, 163, 160), (151, 152, 157), (145, 159, 163), (153, 172, 158), (152, 164, 169), (158, 173, 159), (157, 169, 168), (161, 176, 154), (164, 154, 170), (163, 174, 175)])
me_cube_001.polygons.foreach_set('material_index', [1, 1, 1, 1, 1, 1, 1, 1, 1, 1, 1, 1, 1, 1, 1, 1, 1, 1, 1, 0, 1, 0, 0, 0, 0, 0, 0, 0, 0, 0, 0, 0, 0, 0, 0, 0, 0, 0, 0, 0, 0, 0, 0, 0, 0, 0, 0, 0, 0, 0, 0, 0, 0, 0, 0, 0, 0, 0, 0, 0, 0, 0, 0, 0, 0, 0, 0, 0, 0, 0, 0, 0, 0, 0, 0, 0, 0, 0, 0, 0, 0, 0, 0, 0, 0, 0, 0, 0, 0, 0, 0, 0, 0, 0, 0, 0, 0, 0, 0, 0, 0, 0, 0, 0, 0, 0, 0, 0, 0, 0, 0, 0, 0, 0, 0, 0, 0, 0, 0, 0, 0, 0, 0, 0, 0, 0, 0, 0, 0, 0, 0, 0, 0, 0, 0, 0, 0, 0, 0, 0, 0, 1, 1, 1, 1, 1, 1, 1, 1, 1, 1, 1, 1, 1, 1, 1, 1, 1, 1, 1, 1, 0, 0, 0, 0, 0, 0, 0, 0, 0, 0, 0, 0, 0, 0, 0, 0, 0, 0, 0, 0, 0, 0, 0, 0, 0, 0, 0, 0, 0, 0, 0, 0, 0, 0, 0, 0, 0, 0, 0, 0, 0, 0, 0, 0, 0, 0, 0, 0, 0, 0, 0, 0, 0, 0, 0, 0, 0, 0, 0, 0, 0, 0, 0, 0, 0, 0, 0, 0, 0, 0, 0, 0, 0, 0, 0, 0])
_uv = me_cube_001.uv_layers.new(name='UVMap')
_uv.uv.foreach_set('vector', [5.464e-07, 1.0, 5.215e-07, 0.9125, 0.5, 0.9562, 0.5, 0.9562, 1.0, 0.9125, 1.0, 1.0, 5.215e-07, 0.9125, 4.47e-07, 0.8125, 0.5, 0.8594, 0.5, 0.8594, 1.0, 0.8125, 1.0, 0.9125, 4.47e-07, 0.8125, 3.725e-07, 0.7187, 0.5, 0.7281, 0.5, 0.7281, 1.0, 0.7094, 1.0, 0.8125, 3.725e-07, 0.7187, 3.477e-07, 0.6437, 0.5, 0.7281, 0.5, 0.5906, 1.0, 0.625, 1.0, 0.7094, 3.477e-07, 0.6437, 3.353e-07, 0.5406, 0.5, 0.5906, 0.5, 0.5906, 1.0, 0.5406, 1.0, 0.625, 3.353e-07, 0.5406, 1.987e-07, 0.4375, 0.5, 0.5062, 0.5, 0.5062, 1.0, 0.4375, 1.0, 0.5406, 1.987e-07, 0.4375, 1.987e-07, 0.3437, 0.5, 0.4125, 0.5, 0.4125, 1.0, 0.3437, 1.0, 0.4375, 1.987e-07, 0.3437, 1.49e-07, 0.2687, 0.5, 0.2812, 0.5, 0.2812, 1.0, 0.2406, 1.0, 0.3437, 1.49e-07, 0.2687, 1.428e-07, 0.1844, 0.5, 0.2812, 0.5, 0.1406, 1.0, 0.1375, 1.0, 0.2406, 1.428e-07, 0.1844, 3.725e-08, 0.08125, 0.5, 0.1406, 0.586, 1.0, 0.586, 0.9125, 0.6373, 0.9125, 0.6373, 1.0, 3.725e-08, 0.08125, 0.0, 0.0, 0.5, 0.05625, 0.2537, 1.0, 0.2537, 0.9562, 0.4328, 1.0, 0.07452, 1.0, 0.2537, 0.9562, 0.2537, 1.0, 0.8949, 1.0, 0.8949, 0.9125, 0.9277, 0.9125, 0.9277, 1.0, 0.9803, 1.0, 0.9606, 1.0, 0.9606, 0.9125, 0.9803, 0.8906, 1.0, 0.0, 1.0, 0.0875, 0.9803, 0.0875, 0.9803, 1.789e-10, 0.586, 1.0, 0.5348, 1.0, 0.5348, 0.9187, 0.586, 0.9125, 0.9606, 1.0, 0.9277, 1.0, 0.9277, 0.8906, 0.9606, 0.9125, 0.6373, 1.0, 0.6373, 0.9125, 0.6647, 0.9125, 0.6647, 1.0, 2.153e-07, 1.0, 1.958e-07, 0.9125, 0.07452, 0.9125, 0.07452, 1.0, 0.4328, 1.0, 0.4328, 0.8906, 0.5073, 1.0, 0.586, 0.9125, 0.586, 0.8094, 0.6373, 0.8094, 0.6373, 0.9125, 0.2537, 0.9562, 0.2537, 0.8469, 0.4328, 0.8906, 0.5073, 1.0, 0.5073, 0.8406, 0.5348, 0.9187, 0.07452, 0.9125, 0.2537, 0.8469, 0.2537, 0.9562, 0.5348, 0.9187, 0.5348, 0.8375, 0.586, 0.9125, 0.8949, 0.9125, 0.8949, 0.8125, 0.9277, 0.8187, 0.9277, 0.9125, 1.0, 0.0875, 1.0, 0.1813, 0.9803, 0.1906, 0.9803, 0.0875, 0.9606, 0.9125, 0.9606, 0.8125, 0.9803, 0.8906, 0.6373, 0.9125, 0.6373, 0.8094, 0.6647, 0.8125, 0.6647, 0.9125, 1.958e-07, 0.9125, 1.762e-07, 0.8125, 0.07452, 0.8125, 0.07452, 0.9125, 0.5348, 0.8375, 0.5073, 0.8406, 0.5073, 0.7375, 0.5348, 0.7375, 0.9277, 0.8906, 0.9277, 0.8062, 0.9606, 0.8187, 0.4328, 0.8906, 0.4328, 0.8062, 0.5073, 0.8406, 0.8949, 0.8125, 0.9277, 0.7437, 0.9277, 0.8187, 0.5348, 0.8375, 0.5348, 0.7375, 0.586, 0.8125, 0.2537, 0.8469, 0.2537, 0.7375, 0.4328, 0.8062, 0.9803, 0.8062, 0.9606, 0.8125, 0.9606, 0.7125, 0.9803, 0.7312, 0.07452, 0.8125, 0.2537, 0.7375, 0.2537, 0.8469, 1.762e-07, 0.8125, 1.615e-07, 0.7312, 0.07452, 0.7125, 0.07452, 0.8125, 0.9277, 0.8062, 0.9277, 0.7312, 0.9606, 0.7437, 0.6373, 0.8094, 0.6647, 0.7312, 0.6647, 0.8125, 0.4328, 0.8062, 0.4328, 0.7312, 0.5073, 0.7375, 0.586, 0.8094, 0.586, 0.6875, 0.6373, 0.7062, 0.6373, 0.8094, 0.4328, 0.7312, 0.2537, 0.7375, 0.2537, 0.6562, 0.4328, 0.6375, 1.0, 0.2563, 0.9803, 0.3125, 0.9803, 0.1906, 0.8949, 0.7312, 0.9277, 0.6625, 0.9277, 0.7437, 0.5348, 0.7375, 0.5348, 0.6375, 0.586, 0.7125, 0.9277, 0.7312, 0.9277, 0.6375, 0.9606, 0.6594, 0.5348, 0.7375, 0.5073, 0.7375, 0.5073, 0.6562, 0.5348, 0.6375, 0.5073, 0.7375, 0.4328, 0.7312, 0.4328, 0.6375, 0.5073, 0.6562, 0.07452, 0.7125, 0.2537, 0.6562, 0.2537, 0.7375, 0.6373, 0.7062, 0.6647, 0.6375, 0.6647, 0.7312, 0.8949, 0.6562, 0.8949, 0.5625, 0.9277, 0.5406, 0.9277, 0.6625, 0.586, 0.6875, 0.6373, 0.6125, 0.6373, 0.7062, 0.9606, 0.7125, 0.9606, 0.5906, 0.9803, 0.6375, 1.37e-07, 0.6375, 0.07452, 0.6031, 0.07452, 0.7125, 1.0, 0.3375, 0.9803, 0.4125, 0.9803, 0.3125, 0.9606, 0.6594, 0.9277, 0.6375, 0.9277, 0.5344, 0.9606, 0.5344, 0.2537, 0.6562, 0.2537, 0.5687, 0.4328, 0.6375, 0.5073, 0.6562, 0.5073, 0.5812, 0.5348, 0.6375, 0.07452, 0.6031, 0.2537, 0.5687, 0.2537, 0.6562, 0.5348, 0.6375, 0.5348, 0.5375, 0.586, 0.5906, 0.07452, 0.6031, 0.07452, 0.4656, 0.2537, 0.4875, 0.2537, 0.5687, 0.6373, 0.6125, 0.6647, 0.5625, 0.6647, 0.6375, 0.4328, 0.6375, 0.4328, 0.5344, 0.5073, 0.5812, 0.586, 0.5875, 0.6373, 0.5031, 0.6373, 0.6125, 0.9606, 0.5906, 0.9606, 0.5062, 0.9803, 0.5344, 1.0, 0.4594, 0.9803, 0.525, 0.9803, 0.4125, 0.2537, 0.5687, 0.2537, 0.4875, 0.4328, 0.5344, 0.5073, 0.5812, 0.5073, 0.4562, 0.5348, 0.5375, 1.272e-07, 0.5625, 1.003e-07, 0.4656, 0.07452, 0.4656, 0.07452, 0.6031, 0.6373, 0.5031, 0.6647, 0.4656, 0.6647, 0.5625, 0.9803, 0.5344, 0.9606, 0.5062, 0.9606, 0.4312, 0.9803, 0.4125, 0.8949, 0.4625, 0.9277, 0.4437, 0.9277, 0.5406, 0.5348, 0.5375, 0.5348, 0.4, 0.586, 0.5062, 0.9606, 0.5344, 0.9277, 0.5344, 0.9277, 0.4125, 0.9606, 0.4187, 0.8949, 0.4625, 0.8949, 0.3594, 0.9277, 0.3625, 0.9277, 0.4437, 0.4328, 0.5344, 0.4328, 0.4187, 0.5073, 0.4562, 0.586, 0.475, 0.6373, 0.3844, 0.6373, 0.5031, 0.2537, 0.4875, 0.2537, 0.3875, 0.4328, 0.4187, 0.07452, 0.4656, 0.2537, 0.3875, 0.2537, 0.4875, 1.003e-07, 0.4656, 7.83e-08, 0.3625, 0.07452, 0.3687, 0.07452, 0.4656, 0.6373, 0.3844, 0.6647, 0.3625, 0.6647, 0.4656, 0.5073, 0.4562, 0.4328, 0.4187, 0.4328, 0.3375, 0.5073, 0.3375, 0.9606, 0.4312, 0.9606, 0.3437, 0.9803, 0.4125, 1.0, 0.6375, 0.9803, 0.6625, 0.9803, 0.525, 0.5073, 0.4562, 0.5073, 0.3375, 0.5348, 0.4, 0.07452, 0.3687, 0.07452, 0.2875, 0.2537, 0.2875, 0.2537, 0.3875, 0.9277, 0.4125, 0.9277, 0.3, 0.9606, 0.3375, 0.5348, 0.4, 0.5348, 0.2875, 0.586, 0.3437, 0.2537, 0.3875, 0.2537, 0.2875, 0.4328, 0.3375, 0.6373, 0.3844, 0.6373, 0.2875, 0.6647, 0.225, 0.6647, 0.3625, 7.83e-08, 0.3625, 0.07452, 0.2875, 0.07452, 0.3687, 0.586, 0.3375, 0.6373, 0.2875, 0.6373, 0.3844, 0.8949, 0.3594, 0.9277, 0.2625, 0.9277, 0.3625, 0.9606, 0.3437, 0.9606, 0.2625, 0.9803, 0.3, 0.5073, 0.3375, 0.4328, 0.3375, 0.4328, 0.2375, 0.5073, 0.2375, 1.0, 0.7375, 0.9803, 0.7438, 0.9803, 0.6625, 0.5073, 0.3375, 0.5073, 0.2375, 0.5348, 0.2875, 0.07452, 0.2875, 0.07452, 0.1937, 0.2537, 0.1844, 0.2537, 0.2875, 0.586, 0.2562, 0.6373, 0.1906, 0.6373, 0.2875, 0.5348, 0.2875, 0.5348, 0.1844, 0.586, 0.2625, 0.2537, 0.2875, 0.2537, 0.1844, 0.4328, 0.2375, 0.9803, 0.3, 0.9606, 0.2625, 0.9606, 0.125, 0.9803, 0.15, 4.649e-08, 0.225, 0.07452, 0.1937, 0.07452, 0.2875, 0.8949, 0.2375, 0.9277, 0.125, 0.9277, 0.2625, 1.0, 0.7375, 1.0, 0.875, 0.9803, 0.8406, 0.9803, 0.7438, 0.5073, 0.2375, 0.4328, 0.2375, 0.4328, 0.125, 0.5073, 0.1375, 0.9277, 0.3, 0.9277, 0.15, 0.9606, 0.2375, 0.5073, 0.2375, 0.5073, 0.1375, 0.5348, 0.1844, 4.649e-08, 0.225, 2.936e-08, 0.1125, 0.07452, 0.1125, 0.07452, 0.1937, 0.6373, 0.1906, 0.6647, 0.1125, 0.6647, 0.225, 0.9803, 0.15, 0.9606, 0.125, 0.9606, -1.788e-07, 0.9803, -1.788e-07, 0.586, 0.1594, 0.6372, 0.0875, 0.6373, 0.1906, 0.5348, 0.1844, 0.5348, 0.0875, 0.586, 0.125, 0.2537, 0.1844, 0.2537, 0.0625, 0.4328, 0.125, 0.07452, 0.1125, 0.2537, 0.0625, 0.2537, 0.1844, 1.0, 0.875, 0.9803, 1.0, 0.9803, 0.8406, 0.5073, 0.1375, 0.5073, -1.192e-07, 0.5348, 0.0875, 0.8949, -1.788e-07, 0.9277, -1.788e-07, 0.9277, 0.125, 0.586, 0.125, 0.5348, 0.0875, 0.5348, -1.788e-07, 0.586, -1.788e-07, 0.9606, 0.1219, 0.9277, 0.15, 0.9277, -1.788e-07, 0.9606, -1.788e-07, 2.936e-08, 0.1125, 0.0, -1.192e-07, 0.07452, -1.192e-07, 0.07452, 0.1125, 0.6372, 0.0875, 0.6647, -1.192e-07, 0.6647, 0.1125, 0.586, -1.788e-07, 0.6372, -1.788e-07, 0.6372, 0.0875, 0.4328, 0.125, 0.4328, -1.192e-07, 0.5073, -1.192e-07, 0.2537, 0.0625, 0.2537, 0.0, 0.4328, -1.192e-07, 0.07452, -1.192e-07, 0.2537, 0.0, 0.2537, 0.0625, 0.8949, 0.1931, 0.8949, 0.3295, 0.8585, 0.3862, 0.831, 0.3862, 0.7798, 0.3581, 0.7798, 0.3431, 0.8127, 0.3431, 0.8127, 0.1931, 0.8127, 0.04309, 0.7798, 0.04309, 0.7798, 0.02809, 0.831, 0.0, 0.8585, 0.0, 0.8949, 0.05673, 0.747, 0.3431, 0.7798, 0.3431, 0.7798, 0.3581, 0.7286, 0.3862, 0.7011, 0.3862, 0.6647, 0.3295, 0.6647, 0.1931, 0.6647, 0.05673, 0.7011, 0.0, 0.7286, 0.0, 0.7798, 0.02809, 0.7798, 0.04309, 0.747, 0.04309, 0.747, 0.1931, 0.5, 1.0, 5.464e-07, 1.0, 0.5, 0.9562, 0.5, 1.0, 0.5, 0.9562, 1.0, 1.0, 0.5, 0.9562, 5.215e-07, 0.9125, 0.5, 0.8594, 0.5, 0.9562, 0.5, 0.8594, 1.0, 0.9125, 0.5, 0.8594, 4.47e-07, 0.8125, 0.5, 0.7281, 0.5, 0.8594, 0.5, 0.7281, 1.0, 0.8125, 0.5, 0.7281, 3.477e-07, 0.6437, 0.5, 0.5906, 0.5, 0.7281, 0.5, 0.5906, 1.0, 0.7094, 0.5, 0.5906, 3.353e-07, 0.5406, 0.5, 0.5062, 0.5, 0.5906, 0.5, 0.5062, 1.0, 0.5406, 0.5, 0.5062, 1.987e-07, 0.4375, 0.5, 0.4125, 0.5, 0.5062, 0.5, 0.4125, 1.0, 0.4375, 0.5, 0.4125, 1.987e-07, 0.3437, 0.5, 0.2812, 0.5, 0.4125, 0.5, 0.2812, 1.0, 0.3437, 0.5, 0.1406, 0.5, 0.05625, 1.0, 4.322e-26, 1.0, 0.1375, 0.5, 0.2812, 1.428e-07, 0.1844, 0.5, 0.1406, 0.5, 0.2812, 0.5, 0.1406, 1.0, 0.2406, 0.5, 0.1406, 3.725e-08, 0.08125, 0.5, 0.05625, 0.5, 0.05625, 0.0, 0.0, 0.5, 0.0, 0.5, 0.05625, 0.5, 0.0, 1.0, 4.322e-26, 0.4328, 1.0, 0.2537, 0.9562, 0.4328, 0.8906, 0.5348, 1.0, 0.5073, 1.0, 0.5348, 0.9187, 0.07452, 1.0, 0.07452, 0.9125, 0.2537, 0.9562, 0.5073, 1.0, 0.4328, 0.8906, 0.5073, 0.8406, 0.5348, 0.9187, 0.5073, 0.8406, 0.5348, 0.8375, 0.586, 0.9125, 0.5348, 0.8375, 0.586, 0.8125, 0.9606, 0.9125, 0.9277, 0.8906, 0.9606, 0.8187, 0.07452, 0.9125, 0.07452, 0.8125, 0.2537, 0.8469, 0.9803, 0.8906, 0.9606, 0.8125, 0.9803, 0.8062, 0.4328, 0.8906, 0.2537, 0.8469, 0.4328, 0.8062, 1.0, 0.1813, 1.0, 0.2563, 0.9803, 0.1906, 0.9606, 0.8187, 0.9277, 0.8062, 0.9606, 0.7437, 0.5073, 0.8406, 0.4328, 0.8062, 0.5073, 0.7375, 0.8949, 0.8125, 0.8949, 0.7312, 0.9277, 0.7437, 0.586, 0.8125, 0.5348, 0.7375, 0.586, 0.7125, 0.4328, 0.8062, 0.2537, 0.7375, 0.4328, 0.7312, 0.07452, 0.8125, 0.07452, 0.7125, 0.2537, 0.7375, 0.6373, 0.8094, 0.6373, 0.7062, 0.6647, 0.7312, 1.0, 0.2563, 1.0, 0.3375, 0.9803, 0.3125, 0.9606, 0.7437, 0.9277, 0.7312, 0.9606, 0.6594, 0.8949, 0.7312, 0.8949, 0.6562, 0.9277, 0.6625, 0.9803, 0.7312, 0.9606, 0.7125, 0.9803, 0.6375, 1.615e-07, 0.7312, 1.37e-07, 0.6375, 0.07452, 0.7125, 0.586, 0.7125, 0.5348, 0.6375, 0.586, 0.5906, 0.07452, 0.7125, 0.07452, 0.6031, 0.2537, 0.6562, 0.6373, 0.7062, 0.6373, 0.6125, 0.6647, 0.6375, 0.586, 0.6875, 0.586, 0.5875, 0.6373, 0.6125, 1.0, 0.3375, 1.0, 0.4594, 0.9803, 0.4125, 0.5073, 0.6562, 0.4328, 0.6375, 0.5073, 0.5812, 0.9803, 0.6375, 0.9606, 0.5906, 0.9803, 0.5344, 0.4328, 0.6375, 0.2537, 0.5687, 0.4328, 0.5344, 0.5348, 0.6375, 0.5073, 0.5812, 0.5348, 0.5375, 1.37e-07, 0.6375, 1.272e-07, 0.5625, 0.07452, 0.6031, 0.6373, 0.6125, 0.6373, 0.5031, 0.6647, 0.5625, 0.586, 0.5875, 0.586, 0.475, 0.6373, 0.5031, 0.586, 0.5906, 0.5348, 0.5375, 0.586, 0.5062, 0.5073, 0.5812, 0.4328, 0.5344, 0.5073, 0.4562, 0.8949, 0.5625, 0.8949, 0.4625, 0.9277, 0.5406, 1.0, 0.4594, 1.0, 0.5563, 0.9803, 0.525, 0.5348, 0.5375, 0.5073, 0.4562, 0.5348, 0.4, 0.586, 0.5062, 0.5348, 0.4, 0.586, 0.4312, 0.4328, 0.5344, 0.2537, 0.4875, 0.4328, 0.4187, 0.6373, 0.5031, 0.6373, 0.3844, 0.6647, 0.4656, 1.0, 0.5563, 1.0, 0.6375, 0.9803, 0.525, 0.07452, 0.4656, 0.07452, 0.3687, 0.2537, 0.3875, 0.586, 0.475, 0.586, 0.3375, 0.6373, 0.3844, 0.586, 0.4312, 0.5348, 0.4, 0.586, 0.3437, 0.9606, 0.4187, 0.9277, 0.4125, 0.9606, 0.3375, 0.4328, 0.4187, 0.2537, 0.3875, 0.4328, 0.3375, 0.9803, 0.4125, 0.9606, 0.3437, 0.9803, 0.3, 0.5348, 0.4, 0.5073, 0.3375, 0.5348, 0.2875, 1.0, 0.6375, 1.0, 0.7375, 0.9803, 0.6625, 0.586, 0.3437, 0.5348, 0.2875, 0.586, 0.2625, 7.83e-08, 0.3625, 4.649e-08, 0.225, 0.07452, 0.2875, 0.586, 0.3375, 0.586, 0.2562, 0.6373, 0.2875, 0.8949, 0.3594, 0.8949, 0.2375, 0.9277, 0.2625, 0.9606, 0.3375, 0.9277, 0.3, 0.9606, 0.2375, 0.4328, 0.3375, 0.2537, 0.2875, 0.4328, 0.2375, 0.6373, 0.2875, 0.6373, 0.1906, 0.6647, 0.225, 0.5348, 0.2875, 0.5073, 0.2375, 0.5348, 0.1844, 0.586, 0.2562, 0.586, 0.1594, 0.6373, 0.1906, 0.586, 0.2625, 0.5348, 0.1844, 0.586, 0.125, 0.8949, 0.2375, 0.8949, 0.1375, 0.9277, 0.125, 0.9606, 0.2375, 0.9277, 0.15, 0.9606, 0.1219, 0.4328, 0.2375, 0.2537, 0.1844, 0.4328, 0.125, 0.07452, 0.1937, 0.07452, 0.1125, 0.2537, 0.1844, 0.6373, 0.1906, 0.6372, 0.0875, 0.6647, 0.1125, 0.5348, 0.1844, 0.5073, 0.1375, 0.5348, 0.0875, 0.586, 0.1594, 0.586, -1.788e-07, 0.6372, 0.0875, 0.8949, 0.1375, 0.8949, -1.788e-07, 0.9277, 0.125, 0.5073, 0.1375, 0.4328, 0.125, 0.5073, -1.192e-07, 1.0, 0.875, 1.0, 1.0, 0.9803, 1.0, 0.5348, 0.0875, 0.5073, -1.192e-07, 0.5348, -1.788e-07, 0.07452, 0.1125, 0.07452, -1.192e-07, 0.2537, 0.0625, 0.4328, 0.125, 0.2537, 0.0625, 0.4328, -1.192e-07, 0.6372, 0.0875, 0.6372, -1.788e-07, 0.6647, -1.192e-07])
me_cube_001.materials.append(mat_wall_material)
me_cube_001.materials.append(mat_road_material)
me_cube_001.use_remesh_preserve_volume = False
me_cube_001.use_remesh_preserve_attributes = False
me_cube_001.use_mirror_vertex_groups = False
me_cube_001.update()

# ---- objects
ob_road_str1_lod0 = bpy.data.objects.new('road_str1_LOD0', me_cube)
ob_lamp = bpy.data.objects.new('Lamp', light_lamp)
ob_camera = bpy.data.objects.new('Camera', cam_camera)
ob_road_str1_lod1 = bpy.data.objects.new('road_str1_LOD1', me_cube_001)

# ---- transforms, parenting, visibility, modifiers, constraints
ob_road_str1_lod0.location = (0.0, 0.0, 0.0)
ob_road_str1_lod0.rotation_euler = (1.571, 0.0, 0.0)
ob_road_str1_lod0.lock_rotations_4d = False
ob_road_str1_lod0.empty_display_type = 'ARROWS'
ob_road_str1_lod0.lineart.crease_threshold = 0.0
ob_lamp.location = (4.076, 1.005, 5.904)
ob_lamp.rotation_euler = (0.6503, 0.05522, 1.866)
ob_lamp.lock_rotations_4d = False
ob_lamp.empty_display_type = 'ARROWS'
ob_lamp.color = (0.0, 0.0, 0.0, 0.0)
ob_lamp.lineart.crease_threshold = 0.0
ob_camera.location = (7.481, -6.508, 5.344)
ob_camera.rotation_euler = (1.109, 0.0, 0.8149)
ob_camera.lock_rotations_4d = False
ob_camera.empty_display_type = 'ARROWS'
ob_camera.color = (0.0, 0.0, 0.0, 0.0)
ob_camera.display_type = 'WIRE'
ob_camera.lineart.crease_threshold = 0.0
ob_road_str1_lod1.location = (0.0, 0.0, 0.0)
ob_road_str1_lod1.rotation_euler = (1.571, 0.0, 0.0)
ob_road_str1_lod1.lock_rotations_4d = False
ob_road_str1_lod1.empty_display_type = 'ARROWS'
ob_road_str1_lod1.lineart.crease_threshold = 0.0

# ---- collection membership
col_collection_1.objects.link(ob_road_str1_lod0)
col_collection_1.objects.link(ob_lamp)
col_collection_1.objects.link(ob_camera)
col_collection_1.objects.link(ob_road_str1_lod1)

# ---- scene / render settings (as saved in the file)
scene.camera = ob_camera
scene.frame_start = 1; scene.frame_end = 250; scene.frame_set(2)
scene.render.engine = 'BLENDER_EEVEE_NEXT'
scene.render.resolution_percentage = 50
scene.render.dither_intensity = 0.0
scene.cycles.use_denoising = False
scene.cycles.samples = 10
scene.cycles.sampling_pattern = 'TABULATED_SOBOL'
scene.cycles.light_sampling_threshold = 0.0
scene.cycles.use_adaptive_sampling = False
scene.cycles.use_light_tree = False
scene.cycles.blur_glossy = 0.0
scene.cycles.pixel_filter_type = 'GAUSSIAN'
scene.cycles.sample_clamp_indirect = 0.0
scene.view_settings.view_transform = 'Standard'
bpy.context.view_layer.update()
